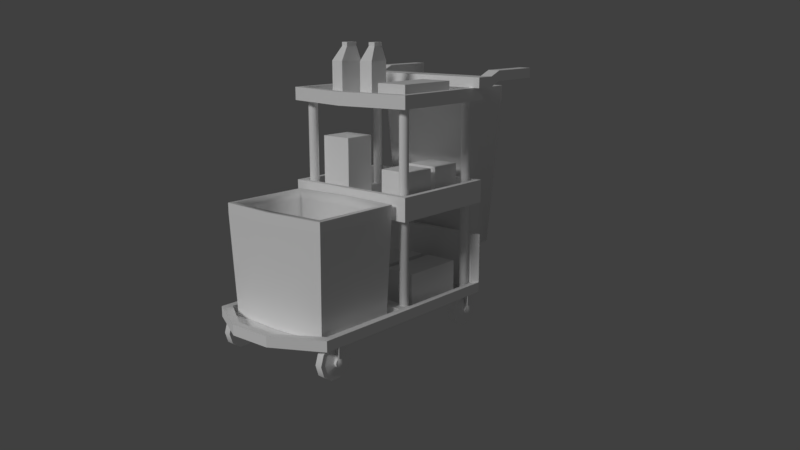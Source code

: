 # Source: cleaning_cart.blend  (saved by Blender 2.79.0; exported with 4.5.12 LTS)
import bpy
from mathutils import Matrix  # noqa: F401  (used for matrix-valued properties, if any)

bpy.ops.wm.read_factory_settings(use_empty=True)
scene = bpy.context.scene
scene.name = 'Scene'

# ---- collections
col_collection_1 = bpy.data.collections.new('Collection 1'); scene.collection.children.link(col_collection_1)

# ---- materials (node trees are filled in below, after node groups)
mat_cleaning_cart = bpy.data.materials.new('cleaning_cart')
mat_cleaning_cart.alpha_threshold = 0.0
mat_cleaning_cart.use_transparent_shadow = False
mat_cleaning_cart.diffuse_color = (1.0, 1.0, 1.0, 1.0)
mat_cleaning_cart.roughness = 0.5
mat_cleaning_cart.specular_intensity = 0.0
mat_cleaning_cart_leg = bpy.data.materials.new('cleaning_cart_leg')
mat_cleaning_cart_leg.alpha_threshold = 0.0
mat_cleaning_cart_leg.use_transparent_shadow = False
mat_cleaning_cart_leg.diffuse_color = (1.0, 1.0, 1.0, 1.0)
mat_cleaning_cart_leg.roughness = 0.5
mat_cleaning_cart_leg.specular_intensity = 0.0

# ---- material node trees

# ---- world
world_world = bpy.data.worlds.new('World'); scene.world = world_world
world_world.color = (0.05088, 0.05088, 0.05088)
world_world.use_sun_shadow = False
world_world.sun_shadow_jitter_overblur = 0.0
world_world.cycles.sampling_method = 'MANUAL'

# ---- cameras
cam_camera = bpy.data.cameras.new('Camera')
cam_camera.clip_end = 100.0
cam_camera.lens = 35.0
cam_camera.sensor_width = 32.0
cam_camera.sensor_height = 18.0
cam_camera.ortho_scale = 7.314
cam_camera.dof.focus_distance = 0.0
cam_camera.dof.aperture_fstop = 128.0

# ---- lights
light_hemi = bpy.data.lights.new('Hemi', 'SUN')
light_hemi.transmission_factor = 0.0
light_hemi.angle = 0.1993
light_hemi.energy = 1.0
light_hemi.shadow_buffer_clip_start = 0.5
light_hemi.shadow_soft_size = 0.1
light_hemi.shadow_cascade_max_distance = 1000.0

# ---- meshes
me_wet_floor = bpy.data.meshes.new('wet_floor')
me_wet_floor.from_pydata([(0.0, 0.192, 0.54), (-0.1768, -0.192, 0.09), (-0.1768, 0.192, 0.09), (0.0, -0.192, 0.54), (-0.178, -0.192, -3.725e-09), (-0.178, 0.192, -3.725e-09), (-0.208, -0.192, 0.0), (-0.1513, 0.192, 0.081), (-0.208, 0.192, 0.0), (-0.1513, -0.192, 0.081), (0.0, -0.192, 0.6), (0.0, 0.192, 0.6), (-0.02269, -0.192, 0.4712), (-0.02652, -0.192, 0.5235), (-0.02652, 0.192, 0.5235), (-0.02269, 0.192, 0.4712)], [], [(12, 15, 0, 3), (11, 0, 15, 14), (4, 5, 7, 9), (13, 10, 11, 14), (13, 12, 3, 10), (6, 1, 2, 8), (8, 5, 4, 6), (6, 4, 9, 1), (2, 7, 5, 8), (14, 15, 7, 2), (1, 9, 12, 13), (1, 13, 14, 2), (9, 7, 15, 12)])
_uv = me_wet_floor.uv_layers.new(name='UVMap')
_uv.uv.foreach_set('vector', [0.1562, 0.0, 0.3438, 0.0, 0.3438, 0.5, 0.1562, 0.5, 0.0, 0.0, 0.25, 0.0, 0.25, 0.5, 0.0, 0.5, 0.2344, 0.0, 0.4844, 0.0, 0.4844, 0.5, 0.2344, 0.5, 0.125, 0.5, 0.125, 0.0, 0.375, 0.0, 0.375, 0.5, 0.0, 0.0, 0.125, 0.0, 0.125, 0.5, 0.0, 0.5, 0.125, 0.5, 0.125, 0.0, 0.375, 0.0, 0.375, 0.5, 0.5, 0.0, 0.5, 0.03125, 0.0, 0.03125, 3.953e-05, 4.087e-05, 0.0, 0.0, 0.1562, 0.0, 0.1562, 0.5, 0.0, 0.5, 0.1562, 0.5, 0.0, 0.5, 0.0, 0.0, 0.1562, 0.0, 0.04688, 1.0, 0.09375, 1.0, 0.09375, 0.5, 0.04688, 0.5, 0.04688, 0.5, 0.09375, 0.5, 0.09375, 1.0, 0.04688, 1.0, 0.375, 0.5, 0.375, 1.0, 0.125, 1.0, 0.125, 0.5, 0.03125, 0.5, 0.1719, 0.5, 0.1719, 1.0, 0.03125, 1.0])
me_wet_floor.materials.append(mat_cleaning_cart)
me_wet_floor.use_remesh_preserve_volume = False
me_wet_floor.use_remesh_preserve_attributes = False
me_wet_floor.use_mirror_vertex_groups = False
me_wet_floor.update()
me_cleaning_cart_mesh = bpy.data.meshes.new('cleaning_cart_mesh')
me_cleaning_cart_mesh.from_pydata([(-0.4295, -0.2753, 0.0621), (0.4295, -0.2753, 0.0621), (-0.4295, 0.2753, 0.0621), (0.4295, 0.2753, 0.0621), (0.0, -0.2753, 0.0621), (0.0, 0.2753, 0.0621), (0.02323, -0.2521, 0.0621), (0.4063, -0.2521, 0.0621), (0.4063, 0.2521, 0.0621), (0.02323, 0.2521, 0.0621), (-0.4013, 0.247, 0.0621), (-0.4013, -0.247, 0.0621), (-0.02827, 0.247, 0.0621), (-0.02827, -0.247, 0.0621), (-0.5013, 0.08687, 0.0621), (-0.5013, -0.08687, 0.0621), (0.4063, -0.08687, 0.0621), (0.4063, 0.08687, 0.0621), (0.0, -0.08687, 0.0621), (0.0, 0.08687, 0.0621), (0.4295, -0.08687, 0.0621), (0.4295, 0.08687, 0.0621), (0.02323, -0.08687, 0.0621), (0.02323, 0.08687, 0.0621), (-0.5295, 0.08687, 0.0621), (-0.5295, -0.08687, 0.0621), (-0.02827, -0.08687, 0.0621), (-0.02827, 0.08687, 0.0621), (-0.5013, -0.08687, 0.0721), (-0.4013, -0.247, 0.0721), (0.02323, -0.2521, 0.0721), (0.4063, -0.2521, 0.0721), (0.4063, 0.08687, 0.0721), (0.4063, 0.2521, 0.0721), (-0.02827, 0.247, 0.0721), (-0.4013, 0.247, 0.0721), (-0.02827, -0.247, 0.0721), (0.02323, 0.2521, 0.0721), (0.4305, -0.2755, 0.4321), (0.0, 0.2753, 0.0721), (0.0, -0.2753, 0.0721), (0.4295, -0.2753, 0.0721), (0.4295, 0.08687, 0.0721), (0.4295, 0.2753, 0.0721), (0.02323, 0.08687, 0.0721), (-0.5295, -0.08687, 0.0721), (-0.4295, -0.2753, 0.0721), (-0.4295, 0.2753, 0.0721), (-0.02827, 0.08687, 0.0721), (-0.5013, 0.08687, 0.0721), (0.4063, -0.08687, 0.0721), (-0.03055, -0.2755, 0.4321), (0.4295, -0.08687, 0.0721), (0.02323, -0.08687, 0.0721), (-0.5295, 0.08687, 0.0721), (-0.02827, -0.08687, 0.0721), (-0.5013, -0.08687, 0.1021), (-0.4013, -0.247, 0.1021), (0.02323, -0.2521, 0.1021), (0.4063, -0.2521, 0.1021), (0.4063, 0.08687, 0.1021), (0.4063, 0.2521, 0.1021), (-0.02827, 0.247, 0.1021), (-0.4013, 0.247, 0.1021), (-0.02827, -0.247, 0.1021), (0.02323, 0.2521, 0.1021), (0.0, 0.08687, 0.1021), (0.0, 0.2753, 0.1021), (0.0, -0.2753, 0.1021), (0.4295, -0.2753, 0.1021), (0.4295, 0.08687, 0.1021), (0.4295, 0.2753, 0.1021), (0.02323, 0.08687, 0.1021), (-0.5295, -0.08687, 0.1021), (-0.4295, -0.2753, 0.1021), (-0.4295, 0.2753, 0.1021), (-0.02827, 0.08687, 0.1021), (-0.5013, 0.08687, 0.1021), (0.4063, -0.08687, 0.1021), (0.0, -0.08687, 0.1021), (0.4295, -0.08687, 0.1021), (0.02323, -0.08687, 0.1021), (-0.5295, 0.08687, 0.1021), (-0.02827, -0.08687, 0.1021), (-0.03055, 0.2755, 0.4321), (0.4305, 0.2755, 0.4321), (-0.00892, 0.2538, 0.4521), (-0.00892, -0.2538, 0.4521), (0.4089, -0.2538, 0.4521), (0.4089, 0.2538, 0.4521), (-0.03055, 0.2755, 0.4521), (-0.03055, -0.2755, 0.4521), (0.4305, -0.2755, 0.4521), (0.4305, 0.2755, 0.4521), (-0.03055, 0.2755, 0.5221), (-0.03055, -0.2755, 0.5221), (0.4305, -0.2755, 0.5221), (0.4305, 0.2755, 0.5221), (-0.00892, 0.2538, 0.5221), (-0.00892, -0.2538, 0.5221), (0.4089, -0.2538, 0.5221), (0.4089, 0.2538, 0.5221), (0.4305, -0.2755, 0.8321), (-0.03055, -0.2755, 0.8321), (-0.03055, 0.2755, 0.8321), (0.4305, 0.2755, 0.8321), (-0.00892, 0.2538, 0.8521), (-0.00892, -0.2538, 0.8521), (0.4089, -0.2538, 0.8521), (0.4089, 0.2538, 0.8521), (-0.03055, 0.2755, 0.8521), (-0.03055, -0.2755, 0.8521), (0.4305, -0.2755, 0.8521), (0.4305, 0.2755, 0.8521), (-0.03055, 0.2755, 0.8821), (-0.03055, -0.2755, 0.8821), (0.4305, -0.2755, 0.8821), (0.4305, 0.2755, 0.8821), (-0.00892, 0.2538, 0.8821), (-0.00892, -0.2538, 0.8821), (0.4089, -0.2538, 0.8821), (0.4089, 0.2538, 0.8821), (0.3897, 0.2504, 0.8425), (0.3897, 0.2504, 0.07062), (0.4003, 0.247, 0.07062), (0.4003, 0.247, 0.8425), (0.4068, 0.238, 0.07062), (0.4068, 0.238, 0.8425), (0.4068, 0.2269, 0.07062), (0.4068, 0.2269, 0.8425), (0.4003, 0.2179, 0.07062), (0.4003, 0.2179, 0.8425), (0.3897, 0.2144, 0.07062), (0.3897, 0.2144, 0.8425), (0.3791, 0.2179, 0.07062), (0.3791, 0.2179, 0.8425), (0.3726, 0.2269, 0.07062), (0.3726, 0.2269, 0.8425), (0.3726, 0.238, 0.07062), (0.3726, 0.238, 0.8425), (0.3791, 0.247, 0.07062), (0.3791, 0.247, 0.8425), (0.3897, -0.2096, 0.8425), (0.3897, -0.2096, 0.07062), (0.01972, -0.2096, 0.07062), (0.01972, -0.2096, 0.8425), (0.0303, -0.213, 0.07062), (0.0303, -0.213, 0.8425), (0.03684, -0.222, 0.07062), (0.03684, -0.222, 0.8425), (0.03684, -0.2331, 0.07062), (0.03684, -0.2331, 0.8425), (0.0303, -0.2421, 0.07062), (0.0303, -0.2421, 0.8425), (0.01972, -0.2456, 0.07062), (0.01972, -0.2456, 0.8425), (0.009142, -0.2421, 0.07062), (0.009142, -0.2421, 0.8425), (0.002603, -0.2331, 0.07062), (0.002603, -0.2331, 0.8425), (0.002603, -0.222, 0.07062), (0.002603, -0.222, 0.8425), (0.009142, -0.213, 0.07062), (0.009142, -0.213, 0.8425), (0.4003, -0.213, 0.07062), (0.4003, -0.213, 0.8425), (0.4068, -0.222, 0.07062), (0.4068, -0.222, 0.8425), (0.4068, -0.2331, 0.07062), (0.4068, -0.2331, 0.8425), (0.4003, -0.2421, 0.07062), (0.4003, -0.2421, 0.8425), (0.3897, -0.2456, 0.07062), (0.3897, -0.2456, 0.8425), (0.3791, -0.2421, 0.07062), (0.3791, -0.2421, 0.8425), (0.3726, -0.2331, 0.07062), (0.3726, -0.2331, 0.8425), (0.3726, -0.222, 0.07062), (0.3726, -0.222, 0.8425), (0.3791, -0.213, 0.07062), (0.3791, -0.213, 0.8425), (-0.399, -0.22, 0.07354), (-0.06591, -0.22, 0.07354), (-0.399, 0.22, 0.07354), (-0.06591, 0.22, 0.07354), (-0.3796, 0.1995, 0.1135), (-0.3796, -0.1995, 0.1135), (-0.08528, -0.1995, 0.1135), (-0.08528, 0.1995, 0.1135), (-0.399, 0.22, 0.1135), (-0.399, -0.22, 0.1135), (-0.06591, -0.22, 0.1135), (-0.06591, 0.22, 0.1135), (-0.4099, 0.2344, 0.4584), (-0.4099, -0.2344, 0.4584), (-0.05502, -0.2344, 0.4584), (-0.05502, 0.2344, 0.4584), (-0.3893, 0.2126, 0.4584), (-0.3893, -0.2126, 0.4584), (-0.07566, -0.2126, 0.4584), (-0.07566, 0.2126, 0.4584), (-0.4099, 0.2344, 0.4964), (-0.4099, -0.2344, 0.4964), (-0.05502, -0.2344, 0.4964), (-0.05502, 0.2344, 0.4964), (-0.3893, 0.2126, 0.4964), (-0.3893, -0.2126, 0.4964), (-0.07566, -0.2126, 0.4964), (-0.07566, 0.2126, 0.4964), (-0.413, 0.0, 0.07354), (-0.05188, 0.0, 0.07354), (-0.413, 0.0, 0.1135), (-0.05188, 0.0, 0.1135), (-0.392, 0.0, 0.1135), (-0.07288, 0.0, 0.1135), (-0.4248, 0.0, 0.4584), (-0.04008, 0.0, 0.4584), (-0.4025, 0.0, 0.4584), (-0.06245, 0.0, 0.4584), (-0.4248, 0.0, 0.4964), (-0.04008, 0.0, 0.4964), (-0.4025, 0.0, 0.4964), (-0.06245, 0.0, 0.4964), (0.01972, 0.2516, 0.07062), (0.01972, 0.2516, 0.8425), (0.0303, 0.248, 0.07062), (0.0303, 0.248, 0.8425), (0.03684, 0.2384, 0.07062), (0.03684, 0.2384, 0.8425), (0.03684, 0.2265, 0.07062), (0.03684, 0.2265, 0.8425), (0.0303, 0.2169, 0.07062), (0.0303, 0.2169, 0.8425), (0.01972, 0.2132, 0.07062), (0.01972, 0.2132, 0.8425), (0.009142, 0.2169, 0.07062), (0.009142, 0.2169, 0.8425), (0.002603, 0.2265, 0.07062), (0.002603, 0.2265, 0.8425), (0.002603, 0.2384, 0.07062), (0.002603, 0.2384, 0.8425), (0.009142, 0.248, 0.07062), (0.009142, 0.248, 0.8425), (0.37, -0.3, 0.8821), (0.45, -0.3, 0.8821), (0.37, 0.3, 0.8821), (0.45, 0.3, 0.8821), (0.37, 0.3, 0.9221), (0.37, -0.3, 0.9221), (0.45, -0.3, 0.9221), (0.45, 0.3, 0.9221), (0.37, 0.25, 0.8821), (0.37, -0.25, 0.8821), (0.45, -0.25, 0.8821), (0.45, 0.25, 0.8821), (0.37, 0.25, 0.9221), (0.37, -0.25, 0.9221), (0.45, -0.25, 0.9221), (0.45, 0.25, 0.9221), (0.432, -0.216, 0.8721), (0.648, -0.216, 0.8721), (0.432, 0.216, 0.8721), (0.648, 0.216, 0.8721), (0.4555, 0.1925, 0.8721), (0.4555, -0.1925, 0.8721), (0.6245, -0.1925, 0.8721), (0.6245, 0.1925, 0.8721), (0.5932, 0.1213, 0.2348), (0.5932, -0.1213, 0.2348), (0.4868, -0.1213, 0.2348), (0.4868, 0.1213, 0.2348), (0.432, 0.216, 0.8221), (0.432, -0.216, 0.8221), (0.648, -0.216, 0.8221), (0.648, 0.216, 0.8221), (0.4724, 0.154, 0.2078), (0.4724, -0.154, 0.2078), (0.6076, -0.154, 0.2078), (0.6076, 0.154, 0.2078), (0.4536, 0.1728, 0.2221), (0.4536, -0.1728, 0.2221), (0.6264, -0.1728, 0.2221), (0.6264, 0.1728, 0.2221), (-0.3297, -0.2265, 0.03498), (-0.3566, -0.2635, 0.01541), (-0.3202, -0.2265, 0.00569), (-0.3535, -0.2635, 0.00569), (-0.3297, -0.2265, -0.0236), (-0.3566, -0.2635, -0.004032), (-0.3546, -0.2265, -0.04171), (-0.3649, -0.2635, -0.01004), (-0.3854, -0.2265, -0.04171), (-0.3751, -0.2635, -0.01004), (-0.4103, -0.2265, -0.0236), (-0.3834, -0.2635, -0.004032), (-0.4198, -0.2265, 0.00569), (-0.3865, -0.2635, 0.00569), (-0.4103, -0.2265, 0.03498), (-0.3834, -0.2635, 0.01541), (-0.3854, -0.2265, 0.05309), (-0.3751, -0.2635, 0.02142), (-0.3546, -0.2265, 0.05309), (-0.3649, -0.2635, 0.02142), (-0.3154, -0.2265, 0.04537), (-0.3025, -0.2265, 0.00569), (-0.3025, -0.2535, 0.00569), (-0.3154, -0.2535, 0.04537), (-0.3154, -0.2265, -0.03399), (-0.3154, -0.2535, -0.03399), (-0.3491, -0.2265, -0.05851), (-0.3491, -0.2535, -0.05851), (-0.3909, -0.2265, -0.05851), (-0.3909, -0.2535, -0.05851), (-0.4246, -0.2265, -0.03399), (-0.4246, -0.2535, -0.03399), (-0.4375, -0.2265, 0.00569), (-0.4375, -0.2535, 0.00569), (-0.4246, -0.2265, 0.04537), (-0.4246, -0.2535, 0.04537), (-0.3909, -0.2265, 0.06989), (-0.3909, -0.2535, 0.06989), (-0.3491, -0.2265, 0.06989), (-0.3491, -0.2535, 0.06989), (-0.3202, -0.2535, 0.00569), (-0.3297, -0.2535, 0.03498), (-0.3297, -0.2535, -0.0236), (-0.3546, -0.2535, -0.04171), (-0.3854, -0.2535, -0.04171), (-0.4103, -0.2535, -0.0236), (-0.4198, -0.2535, 0.00569), (-0.4103, -0.2535, 0.03498), (-0.3854, -0.2535, 0.05309), (-0.3546, -0.2535, 0.05309), (-0.3535, -0.2735, 0.00569), (-0.3566, -0.2735, 0.01541), (-0.3566, -0.2735, -0.004032), (-0.3649, -0.2735, -0.01004), (-0.3751, -0.2735, -0.01004), (-0.3834, -0.2735, -0.004032), (-0.3865, -0.2735, 0.00569), (-0.3834, -0.2735, 0.01541), (-0.3751, -0.2735, 0.02142), (-0.3649, -0.2735, 0.02142), (-0.3649, -0.2635, 0.07142), (-0.3751, -0.2635, 0.07142), (-0.3649, -0.2735, 0.07142), (-0.3751, -0.2735, 0.07142), (0.4003, -0.2265, 0.03498), (0.3734, -0.2635, 0.01541), (0.4098, -0.2265, 0.00569), (0.3765, -0.2635, 0.00569), (0.4003, -0.2265, -0.0236), (0.3734, -0.2635, -0.004032), (0.3754, -0.2265, -0.04171), (0.3651, -0.2635, -0.01004), (0.3446, -0.2265, -0.04171), (0.3549, -0.2635, -0.01004), (0.3197, -0.2265, -0.0236), (0.3466, -0.2635, -0.004032), (0.3102, -0.2265, 0.00569), (0.3435, -0.2635, 0.00569), (0.3197, -0.2265, 0.03498), (0.3466, -0.2635, 0.01541), (0.3446, -0.2265, 0.05309), (0.3549, -0.2635, 0.02142), (0.3754, -0.2265, 0.05309), (0.3651, -0.2635, 0.02142), (0.4146, -0.2265, 0.04537), (0.4275, -0.2265, 0.00569), (0.4275, -0.2535, 0.00569), (0.4146, -0.2535, 0.04537), (0.4146, -0.2265, -0.03399), (0.4146, -0.2535, -0.03399), (0.3809, -0.2265, -0.05851), (0.3809, -0.2535, -0.05851), (0.3391, -0.2265, -0.05851), (0.3391, -0.2535, -0.05851), (0.3054, -0.2265, -0.03399), (0.3054, -0.2535, -0.03399), (0.2925, -0.2265, 0.00569), (0.2925, -0.2535, 0.00569), (0.3054, -0.2265, 0.04537), (0.3054, -0.2535, 0.04537), (0.3391, -0.2265, 0.06989), (0.3391, -0.2535, 0.06989), (0.3809, -0.2265, 0.06989), (0.3809, -0.2535, 0.06989), (0.4098, -0.2535, 0.00569), (0.4003, -0.2535, 0.03498), (0.4003, -0.2535, -0.0236), (0.3754, -0.2535, -0.04171), (0.3446, -0.2535, -0.04171), (0.3197, -0.2535, -0.0236), (0.3102, -0.2535, 0.00569), (0.3197, -0.2535, 0.03498), (0.3446, -0.2535, 0.05309), (0.3754, -0.2535, 0.05309), (0.3765, -0.2735, 0.00569), (0.3734, -0.2735, 0.01541), (0.3734, -0.2735, -0.004032), (0.3651, -0.2735, -0.01004), (0.3549, -0.2735, -0.01004), (0.3466, -0.2735, -0.004032), (0.3435, -0.2735, 0.00569), (0.3466, -0.2735, 0.01541), (0.3549, -0.2735, 0.02142), (0.3651, -0.2735, 0.02142), (0.3651, -0.2635, 0.07142), (0.3549, -0.2635, 0.07142), (0.3651, -0.2735, 0.07142), (0.3549, -0.2735, 0.07142), (0.3651, 0.2721, 0.07142), (0.3549, 0.2721, 0.07142), (0.3651, 0.2621, 0.07142), (0.3549, 0.2621, 0.07142), (0.3549, 0.2721, 0.02142), (0.3651, 0.2721, 0.02142), (0.3734, 0.2721, 0.01541), (0.3765, 0.2721, 0.00569), (0.3734, 0.2721, -0.004032), (0.3651, 0.2721, -0.01004), (0.3549, 0.2721, -0.01004), (0.3466, 0.2721, -0.004032), (0.3466, 0.2721, 0.01541), (0.3435, 0.2721, 0.00569), (0.3446, 0.2521, 0.05309), (0.3754, 0.2521, 0.05309), (0.4003, 0.2521, 0.03498), (0.4098, 0.2521, 0.00569), (0.4003, 0.2521, -0.0236), (0.3754, 0.2521, -0.04171), (0.3446, 0.2521, -0.04171), (0.3197, 0.2521, -0.0236), (0.3197, 0.2521, 0.03498), (0.3102, 0.2521, 0.00569), (0.3391, 0.2521, 0.06989), (0.3391, 0.2251, 0.06989), (0.3809, 0.2521, 0.06989), (0.3809, 0.2251, 0.06989), (0.4146, 0.2521, 0.04537), (0.4146, 0.2251, 0.04537), (0.4275, 0.2521, 0.00569), (0.4275, 0.2251, 0.00569), (0.4146, 0.2521, -0.03399), (0.4146, 0.2251, -0.03399), (0.3809, 0.2521, -0.05851), (0.3809, 0.2251, -0.05851), (0.3391, 0.2521, -0.05851), (0.3391, 0.2251, -0.05851), (0.3054, 0.2521, -0.03399), (0.3054, 0.2251, -0.03399), (0.3054, 0.2521, 0.04537), (0.2925, 0.2521, 0.00569), (0.2925, 0.2251, 0.00569), (0.3054, 0.2251, 0.04537), (0.3549, 0.2621, 0.02142), (0.3446, 0.2251, 0.05309), (0.3651, 0.2621, 0.02142), (0.3754, 0.2251, 0.05309), (0.3734, 0.2621, 0.01541), (0.4003, 0.2251, 0.03498), (0.3765, 0.2621, 0.00569), (0.4098, 0.2251, 0.00569), (0.3734, 0.2621, -0.004032), (0.4003, 0.2251, -0.0236), (0.3651, 0.2621, -0.01004), (0.3754, 0.2251, -0.04171), (0.3549, 0.2621, -0.01004), (0.3446, 0.2251, -0.04171), (0.3466, 0.2621, -0.004032), (0.3197, 0.2251, -0.0236), (0.3435, 0.2621, 0.00569), (0.3102, 0.2251, 0.00569), (0.3466, 0.2621, 0.01541), (0.3197, 0.2251, 0.03498), (-0.3649, 0.2738, 0.07142), (-0.3751, 0.2738, 0.07142), (-0.3649, 0.2638, 0.07142), (-0.3751, 0.2638, 0.07142), (-0.3751, 0.2738, 0.02142), (-0.3649, 0.2738, 0.02142), (-0.3566, 0.2738, 0.01541), (-0.3535, 0.2738, 0.00569), (-0.3566, 0.2738, -0.004032), (-0.3649, 0.2738, -0.01004), (-0.3751, 0.2738, -0.01004), (-0.3834, 0.2738, -0.004032), (-0.3834, 0.2738, 0.01541), (-0.3865, 0.2738, 0.00569), (-0.3854, 0.2538, 0.05309), (-0.3546, 0.2538, 0.05309), (-0.3297, 0.2538, 0.03498), (-0.3202, 0.2538, 0.00569), (-0.3297, 0.2538, -0.0236), (-0.3546, 0.2538, -0.04171), (-0.3854, 0.2538, -0.04171), (-0.4103, 0.2538, -0.0236), (-0.4103, 0.2538, 0.03498), (-0.4198, 0.2538, 0.00569), (-0.3909, 0.2538, 0.06989), (-0.3909, 0.2268, 0.06989), (-0.3491, 0.2538, 0.06989), (-0.3491, 0.2268, 0.06989), (-0.3154, 0.2538, 0.04537), (-0.3154, 0.2268, 0.04537), (-0.3025, 0.2538, 0.00569), (-0.3025, 0.2268, 0.00569), (-0.3154, 0.2538, -0.03399), (-0.3154, 0.2268, -0.03399), (-0.3491, 0.2538, -0.05851), (-0.3491, 0.2268, -0.05851), (-0.3909, 0.2538, -0.05851), (-0.3909, 0.2268, -0.05851), (-0.4246, 0.2538, -0.03399), (-0.4246, 0.2268, -0.03399), (-0.4246, 0.2538, 0.04537), (-0.4375, 0.2538, 0.00569), (-0.4375, 0.2268, 0.00569), (-0.4246, 0.2268, 0.04537), (-0.3751, 0.2638, 0.02142), (-0.3854, 0.2268, 0.05309), (-0.3649, 0.2638, 0.02142), (-0.3546, 0.2268, 0.05309), (-0.3566, 0.2638, 0.01541), (-0.3297, 0.2268, 0.03498), (-0.3535, 0.2638, 0.00569), (-0.3202, 0.2268, 0.00569), (-0.3566, 0.2638, -0.004032), (-0.3297, 0.2268, -0.0236), (-0.3649, 0.2638, -0.01004), (-0.3546, 0.2268, -0.04171), (-0.3751, 0.2638, -0.01004), (-0.3854, 0.2268, -0.04171), (-0.3834, 0.2638, -0.004032), (-0.4103, 0.2268, -0.0236), (-0.3865, 0.2638, 0.00569), (-0.4198, 0.2268, 0.00569), (-0.3834, 0.2638, 0.01541), (-0.4103, 0.2268, 0.03498), (0.5, 0.25, 0.9021), (0.5, 0.3, 0.9021), (0.5, 0.25, 0.9421), (0.5, 0.3, 0.9421), (0.5, -0.3, 0.9421), (0.5, -0.3, 0.9021), (0.5, -0.25, 0.9021), (0.5, -0.25, 0.9421), (0.72, 0.25, 0.9021), (0.72, 0.3, 0.9021), (0.72, 0.25, 0.9421), (0.72, 0.3, 0.9421), (0.72, -0.3, 0.9421), (0.72, -0.3, 0.9021), (0.72, -0.25, 0.9021), (0.72, -0.25, 0.9421), (0.73, 0.2625, 0.9121), (0.73, 0.2875, 0.9121), (0.73, 0.2625, 0.9321), (0.73, 0.2875, 0.9321), (0.73, -0.2875, 0.9321), (0.73, -0.2875, 0.9121), (0.73, -0.2625, 0.9121), (0.73, -0.2625, 0.9321), (-0.0768, 0.0, 0.8321), (0.4305, 0.0, 0.8321), (-0.0768, 0.0, 0.8521), (0.4305, 0.0, 0.8521), (-0.05517, 0.0, 0.8521), (0.4089, 0.0, 0.8521), (-0.0768, 0.0, 0.8821), (0.4305, 0.0, 0.8821), (-0.05517, 0.0, 0.8821), (0.4089, 0.0, 0.8821), (0.05151, -0.2219, 0.4637), (0.05151, -0.2219, 0.5933), (0.05151, -0.09229, 0.4637), (0.05151, -0.09229, 0.5933), (0.1811, -0.2219, 0.4637), (0.1811, -0.2219, 0.5933), (0.1811, -0.09229, 0.4637), (0.1811, -0.09229, 0.5933), (0.218, -0.08368, 0.4639), (0.218, -0.2133, 0.4639), (0.2184, -0.08368, 0.5935), (0.2184, -0.2133, 0.5935), (0.3476, -0.08368, 0.4635), (0.3476, -0.2133, 0.4635), (0.348, -0.08368, 0.5931), (0.348, -0.2133, 0.5931), (0.05151, 0.07811, 0.4637), (0.05151, 0.07811, 0.6933), (0.05151, 0.2077, 0.4637), (0.05151, 0.2077, 0.6933), (0.1811, 0.07811, 0.4637), (0.1811, 0.07811, 0.6933), (0.1811, 0.2077, 0.4637), (0.1811, 0.2077, 0.6933), (0.4063, 0.08687, 0.3021), (0.4063, 0.2521, 0.3021), (0.4295, 0.08687, 0.3021), (0.4295, 0.2753, 0.3021), (0.4295, -0.2753, 0.3021), (0.4063, -0.2521, 0.3021), (0.4063, -0.08687, 0.3021), (0.4295, -0.08687, 0.3021), (0.07184, -0.2219, 0.07613), (0.07184, -0.2219, 0.2057), (0.07184, -0.09229, 0.07613), (0.07184, -0.09229, 0.2057), (0.331, -0.2219, 0.07613), (0.331, -0.2219, 0.2057), (0.331, -0.09229, 0.07613), (0.331, -0.09229, 0.2057), (0.07184, -0.06271, 0.07613), (0.07184, -0.06271, 0.2057), (0.07184, 0.06689, 0.07613), (0.07184, 0.06689, 0.2057), (0.331, -0.06271, 0.07613), (0.331, -0.06271, 0.2057), (0.331, 0.06689, 0.07613), (0.331, 0.06689, 0.2057), (0.02603, -0.09919, 0.8546), (0.02603, -0.2272, 0.8546), (0.282, -0.09919, 0.8546), (0.282, -0.2272, 0.8546), (0.282, -0.09919, 0.8721), (0.02603, -0.09919, 0.8721), (0.02603, -0.2272, 0.8721), (0.282, -0.2272, 0.8721), (0.282, -0.09919, 0.8921), (0.02603, -0.09919, 0.8921), (0.02603, -0.2272, 0.8921), (0.282, -0.2272, 0.8921), (0.282, -0.09919, 0.9121), (0.02603, -0.09919, 0.9121), (0.02603, -0.2272, 0.9121), (0.282, -0.2272, 0.9121), (0.06447, 0.117, 0.8517), (0.06447, 0.117, 0.9813), (0.06447, 0.1688, 0.8517), (0.06447, 0.1688, 0.9813), (0.1682, 0.117, 0.8517), (0.1682, 0.117, 0.9813), (0.1682, 0.1688, 0.8517), (0.1682, 0.1688, 0.9813), (0.106, 0.1299, 1.035), (0.106, 0.1559, 1.035), (0.1578, 0.1559, 1.035), (0.1578, 0.1299, 1.035), (0.106, 0.1299, 1.05), (0.106, 0.1559, 1.05), (0.1578, 0.1559, 1.05), (0.1578, 0.1299, 1.05), (0.1093, 0.00703, 0.8517), (0.1093, 0.00703, 0.9813), (0.1003, 0.05808, 0.8517), (0.1003, 0.05808, 0.9813), (0.2114, 0.02503, 0.8517), (0.2114, 0.02503, 0.9813), (0.2024, 0.07609, 0.8517), (0.2024, 0.07609, 0.9813), (0.1479, 0.027, 1.035), (0.1434, 0.05252, 1.035), (0.1945, 0.06153, 1.035), (0.199, 0.036, 1.035), (0.1479, 0.027, 1.05), (0.1434, 0.05252, 1.05), (0.1945, 0.06153, 1.05), (0.199, 0.036, 1.05)], [], [(23, 9, 8, 17), (14, 10, 12, 27), (7, 1, 4, 6), (16, 20, 1, 7), (9, 5, 3, 8), (23, 19, 5, 9), (14, 24, 2, 10), (10, 2, 5, 12), (13, 4, 0, 11), (26, 18, 4, 13), (12, 5, 19, 27), (27, 19, 18, 26), (11, 0, 25, 15), (15, 25, 24, 14), (6, 4, 18, 22), (22, 18, 19, 23), (8, 3, 21, 17), (17, 21, 20, 16), (11, 15, 26, 13), (15, 14, 27, 26), (6, 22, 16, 7), (22, 23, 17, 16), (44, 32, 33, 37), (49, 48, 34, 35), (53, 44, 72, 81), (46, 40, 68, 74), (33, 32, 60, 61), (28, 49, 77, 56), (43, 39, 67, 71), (30, 53, 81, 58), (39, 47, 75, 67), (31, 30, 58, 59), (49, 35, 63, 77), (42, 43, 71, 70), (52, 42, 70, 80), (45, 46, 74, 73), (29, 28, 56, 57), (40, 41, 69, 68), (41, 52, 80, 69), (48, 55, 83, 76), (29, 36, 55, 28), (28, 55, 48, 49), (30, 31, 50, 53), (53, 50, 32, 44), (21, 3, 43, 42), (25, 0, 46, 45), (1, 20, 52, 41), (3, 5, 39, 43), (2, 24, 54, 47), (5, 2, 47, 39), (20, 21, 42, 52), (24, 25, 45, 54), (0, 4, 40, 46), (4, 1, 41, 40), (59, 58, 68, 69), (71, 61, 599, 601), (65, 61, 71, 67), (72, 65, 67, 66), (77, 63, 75, 82), (63, 62, 67, 75), (64, 57, 74, 68), (83, 64, 68, 79), (62, 76, 66, 67), (76, 83, 79, 66), (57, 56, 73, 74), (56, 77, 82, 73), (58, 81, 79, 68), (81, 72, 66, 79), (61, 60, 598, 599), (60, 78, 604, 598), (44, 37, 65, 72), (50, 31, 59, 78), (35, 34, 62, 63), (34, 48, 76, 62), (47, 54, 82, 75), (32, 50, 78, 60), (36, 29, 57, 64), (54, 45, 73, 82), (37, 33, 61, 65), (55, 36, 64, 83), (51, 84, 85, 38), (87, 88, 89, 86), (38, 85, 93, 92), (84, 51, 91, 90), (85, 84, 90, 93), (51, 38, 92, 91), (88, 87, 99, 100), (90, 91, 95, 94), (86, 89, 101, 98), (92, 93, 97, 96), (99, 98, 94, 95), (100, 99, 95, 96), (101, 100, 96, 97), (98, 101, 97, 94), (93, 90, 94, 97), (91, 92, 96, 95), (89, 88, 100, 101), (87, 86, 98, 99), (564, 104, 105, 565), (568, 569, 109, 106), (565, 105, 113, 567), (564, 103, 111, 566), (105, 104, 110, 113), (103, 102, 112, 111), (108, 107, 119, 120), (566, 111, 115, 570), (106, 109, 121, 118), (567, 113, 117, 571), (572, 118, 114, 570), (120, 119, 115, 116), (573, 120, 116, 571), (118, 121, 117, 114), (113, 110, 114, 117), (111, 112, 116, 115), (569, 108, 120, 573), (568, 106, 118, 572), (172, 173, 175, 174), (144, 145, 147, 146), (154, 155, 157, 156), (140, 141, 122, 123), (174, 175, 177, 176), (138, 139, 141, 140), (150, 151, 153, 152), (136, 137, 139, 138), (176, 177, 179, 178), (134, 135, 137, 136), (148, 149, 151, 150), (132, 133, 135, 134), (178, 179, 181, 180), (130, 131, 133, 132), (146, 147, 149, 148), (128, 129, 131, 130), (123, 122, 125, 124), (126, 127, 129, 128), (152, 153, 155, 154), (180, 181, 142, 143), (124, 125, 127, 126), (170, 171, 173, 172), (156, 157, 159, 158), (168, 169, 171, 170), (158, 159, 161, 160), (143, 142, 165, 164), (166, 167, 169, 168), (160, 161, 163, 162), (162, 163, 145, 144), (164, 165, 167, 166), (210, 184, 185, 211), (214, 215, 189, 186), (185, 184, 190, 193), (182, 183, 192, 191), (211, 185, 193, 213), (210, 182, 191, 212), (213, 193, 197, 217), (214, 186, 198, 218), (215, 188, 200, 219), (191, 192, 196, 195), (195, 196, 204, 203), (197, 194, 202, 205), (200, 199, 207, 208), (198, 201, 209, 206), (186, 189, 201, 198), (212, 191, 195, 216), (188, 187, 199, 200), (193, 190, 194, 197), (222, 206, 202, 220), (208, 207, 203, 204), (223, 208, 204, 221), (206, 209, 205, 202), (219, 200, 208, 223), (218, 198, 206, 222), (217, 197, 205, 221), (216, 195, 203, 220), (194, 216, 220, 202), (196, 217, 221, 204), (199, 218, 222, 207), (201, 219, 223, 209), (209, 223, 221, 205), (207, 222, 220, 203), (190, 212, 216, 194), (189, 215, 219, 201), (187, 214, 218, 199), (192, 213, 217, 196), (184, 210, 212, 190), (183, 211, 213, 192), (187, 188, 215, 214), (182, 210, 211, 183), (224, 225, 227, 226), (226, 227, 229, 228), (228, 229, 231, 230), (230, 231, 233, 232), (232, 233, 235, 234), (234, 235, 237, 236), (236, 237, 239, 238), (238, 239, 241, 240), (240, 241, 243, 242), (242, 243, 225, 224), (252, 246, 247, 255), (256, 259, 251, 248), (258, 250, 544, 547), (253, 244, 249, 257), (247, 246, 248, 251), (244, 245, 250, 249), (246, 252, 256, 248), (252, 253, 257, 256), (250, 245, 545, 544), (254, 255, 259, 258), (249, 250, 258, 257), (257, 258, 259, 256), (244, 253, 254, 245), (253, 252, 255, 254), (264, 271, 268, 267), (265, 264, 262, 260), (266, 265, 260, 261), (267, 266, 261, 263), (264, 267, 263, 262), (270, 269, 268, 271), (273, 281, 282, 274), (275, 283, 280, 272), (272, 280, 281, 273), (274, 282, 283, 275), (263, 275, 272, 262), (260, 273, 274, 261), (261, 274, 275, 263), (262, 272, 273, 260), (277, 276, 279, 278), (277, 281, 280, 276), (278, 282, 281, 277), (279, 283, 282, 278), (276, 280, 283, 279), (266, 269, 270, 265), (267, 268, 269, 266), (265, 270, 271, 264), (304, 307, 306, 305), (305, 306, 309, 308), (308, 309, 311, 310), (310, 311, 313, 312), (312, 313, 315, 314), (314, 315, 317, 316), (316, 317, 319, 318), (318, 319, 321, 320), (295, 293, 338, 339), (320, 321, 323, 322), (322, 323, 307, 304), (284, 286, 288, 290, 292, 294, 296, 298, 300, 302), (286, 284, 304, 305), (325, 324, 306, 307), (288, 286, 305, 308), (324, 326, 309, 306), (290, 288, 308, 310), (326, 327, 311, 309), (292, 290, 310, 312), (327, 328, 313, 311), (294, 292, 312, 314), (328, 329, 315, 313), (296, 294, 314, 316), (329, 330, 317, 315), (298, 296, 316, 318), (330, 331, 319, 317), (300, 298, 318, 320), (331, 332, 321, 319), (302, 300, 320, 322), (332, 333, 323, 321), (284, 302, 322, 304), (333, 325, 307, 323), (285, 287, 324, 325), (287, 289, 326, 324), (289, 291, 327, 326), (291, 293, 328, 327), (293, 295, 329, 328), (295, 297, 330, 329), (297, 299, 331, 330), (299, 301, 332, 331), (301, 303, 333, 332), (303, 285, 325, 333), (334, 335, 343, 342, 341, 340, 339, 338, 337, 336), (289, 287, 334, 336), (301, 342, 347, 345), (297, 295, 339, 340), (291, 289, 336, 337), (285, 303, 343, 335), (299, 297, 340, 341), (293, 291, 337, 338), (287, 285, 335, 334), (301, 299, 341, 342), (344, 345, 347, 346), (303, 301, 345, 344), (342, 343, 346, 347), (343, 303, 344, 346), (368, 371, 370, 369), (369, 370, 373, 372), (372, 373, 375, 374), (374, 375, 377, 376), (376, 377, 379, 378), (378, 379, 381, 380), (380, 381, 383, 382), (382, 383, 385, 384), (359, 357, 402, 403), (384, 385, 387, 386), (386, 387, 371, 368), (348, 350, 352, 354, 356, 358, 360, 362, 364, 366), (350, 348, 368, 369), (389, 388, 370, 371), (352, 350, 369, 372), (388, 390, 373, 370), (354, 352, 372, 374), (390, 391, 375, 373), (356, 354, 374, 376), (391, 392, 377, 375), (358, 356, 376, 378), (392, 393, 379, 377), (360, 358, 378, 380), (393, 394, 381, 379), (362, 360, 380, 382), (394, 395, 383, 381), (364, 362, 382, 384), (395, 396, 385, 383), (366, 364, 384, 386), (396, 397, 387, 385), (348, 366, 386, 368), (397, 389, 371, 387), (349, 351, 388, 389), (351, 353, 390, 388), (353, 355, 391, 390), (355, 357, 392, 391), (357, 359, 393, 392), (359, 361, 394, 393), (361, 363, 395, 394), (363, 365, 396, 395), (365, 367, 397, 396), (367, 349, 389, 397), (398, 399, 407, 406, 405, 404, 403, 402, 401, 400), (353, 351, 398, 400), (365, 406, 411, 409), (361, 359, 403, 404), (355, 353, 400, 401), (349, 367, 407, 399), (363, 361, 404, 405), (357, 355, 401, 402), (351, 349, 399, 398), (365, 363, 405, 406), (408, 409, 411, 410), (367, 365, 409, 408), (406, 407, 410, 411), (407, 367, 408, 410), (416, 456, 415, 413), (417, 416, 413, 412), (456, 458, 414, 415), (415, 414, 412, 413), (458, 460, 418, 417), (472, 474, 424, 425), (466, 468, 422, 421), (460, 462, 419, 418), (474, 456, 416, 424), (468, 470, 423, 422), (462, 464, 420, 419), (458, 417, 412, 414), (470, 472, 425, 423), (425, 424, 416, 417, 418, 419, 420, 421, 422, 423), (456, 474, 434, 426), (458, 456, 426, 427), (460, 458, 427, 428), (462, 460, 428, 429), (464, 462, 429, 430), (466, 464, 430, 431), (468, 466, 431, 432), (470, 468, 432, 433), (472, 470, 433, 435), (474, 472, 435, 434), (426, 434, 452, 436), (475, 457, 437, 455), (427, 426, 436, 438), (457, 459, 439, 437), (428, 427, 438, 440), (459, 461, 441, 439), (429, 428, 440, 442), (461, 463, 443, 441), (430, 429, 442, 444), (463, 465, 445, 443), (431, 430, 444, 446), (465, 467, 447, 445), (432, 431, 446, 448), (467, 469, 449, 447), (433, 432, 448, 450), (469, 471, 451, 449), (435, 433, 450, 453), (471, 473, 454, 451), (434, 435, 453, 452), (473, 475, 455, 454), (475, 473, 471, 469, 467, 465, 463, 461, 459, 457), (437, 436, 452, 455), (439, 438, 436, 437), (464, 466, 421, 420), (441, 440, 438, 439), (443, 442, 440, 441), (445, 444, 442, 443), (447, 446, 444, 445), (449, 448, 446, 447), (451, 450, 448, 449), (454, 453, 450, 451), (455, 452, 453, 454), (480, 520, 479, 477), (481, 480, 477, 476), (520, 522, 478, 479), (479, 478, 476, 477), (522, 524, 482, 481), (536, 538, 488, 489), (530, 532, 486, 485), (524, 526, 483, 482), (538, 520, 480, 488), (532, 534, 487, 486), (526, 528, 484, 483), (522, 481, 476, 478), (534, 536, 489, 487), (489, 488, 480, 481, 482, 483, 484, 485, 486, 487), (520, 538, 498, 490), (522, 520, 490, 491), (524, 522, 491, 492), (526, 524, 492, 493), (528, 526, 493, 494), (530, 528, 494, 495), (532, 530, 495, 496), (534, 532, 496, 497), (536, 534, 497, 499), (538, 536, 499, 498), (490, 498, 516, 500), (539, 521, 501, 519), (491, 490, 500, 502), (521, 523, 503, 501), (492, 491, 502, 504), (523, 525, 505, 503), (493, 492, 504, 506), (525, 527, 507, 505), (494, 493, 506, 508), (527, 529, 509, 507), (495, 494, 508, 510), (529, 531, 511, 509), (496, 495, 510, 512), (531, 533, 513, 511), (497, 496, 512, 514), (533, 535, 515, 513), (499, 497, 514, 517), (535, 537, 518, 515), (498, 499, 517, 516), (537, 539, 519, 518), (539, 537, 535, 533, 531, 529, 527, 525, 523, 521), (501, 500, 516, 519), (503, 502, 500, 501), (528, 530, 485, 484), (505, 504, 502, 503), (507, 506, 504, 505), (509, 508, 506, 507), (511, 510, 508, 509), (513, 512, 510, 511), (515, 514, 512, 513), (518, 517, 514, 515), (519, 516, 517, 518), (541, 543, 551, 549), (545, 546, 554, 553), (245, 254, 546, 545), (259, 255, 540, 542), (247, 251, 543, 541), (251, 259, 542, 543), (255, 247, 541, 540), (254, 258, 547, 546), (553, 554, 562, 561), (554, 555, 563, 562), (540, 541, 549, 548), (542, 540, 548, 550), (547, 544, 552, 555), (544, 545, 553, 552), (543, 542, 550, 551), (546, 547, 555, 554), (556, 557, 559, 558), (561, 562, 563, 560), (549, 551, 559, 557), (548, 549, 557, 556), (550, 548, 556, 558), (555, 552, 560, 563), (552, 553, 561, 560), (551, 550, 558, 559), (107, 568, 572, 119), (109, 569, 573, 121), (121, 573, 571, 117), (119, 572, 570, 115), (112, 567, 571, 116), (110, 566, 570, 114), (104, 564, 566, 110), (102, 565, 567, 112), (107, 108, 569, 568), (103, 564, 565, 102), (574, 575, 577, 576), (576, 577, 581, 580), (580, 581, 579, 578), (578, 579, 575, 574), (598, 604, 605, 600), (581, 577, 575, 579), (582, 583, 585, 584), (584, 585, 589, 588), (588, 589, 587, 586), (599, 598, 600, 601), (584, 588, 586, 582), (589, 585, 583, 587), (590, 591, 593, 592), (592, 593, 597, 596), (596, 597, 595, 594), (594, 595, 591, 590), (604, 603, 602, 605), (597, 593, 591, 595), (59, 69, 602, 603), (69, 80, 605, 602), (78, 59, 603, 604), (80, 70, 600, 605), (70, 71, 601, 600), (606, 607, 609, 608), (608, 609, 613, 612), (612, 613, 611, 610), (610, 611, 607, 606), (613, 609, 607, 611), (614, 615, 617, 616), (616, 617, 621, 620), (620, 621, 619, 618), (618, 619, 615, 614), (621, 617, 615, 619), (633, 630, 634, 637), (628, 629, 633, 632), (623, 625, 629, 628), (624, 622, 627, 626), (625, 624, 626, 629), (622, 623, 628, 627), (626, 627, 631, 630), (629, 626, 630, 633), (627, 628, 632, 631), (635, 636, 637, 634), (631, 632, 636, 635), (632, 633, 637, 636), (630, 631, 635, 634), (638, 639, 641, 640), (640, 641, 645, 644), (644, 645, 643, 642), (642, 643, 639, 638), (639, 643, 649, 646), (649, 648, 652, 653), (645, 641, 647, 648), (643, 645, 648, 649), (641, 639, 646, 647), (652, 651, 650, 653), (647, 646, 650, 651), (646, 649, 653, 650), (648, 647, 651, 652), (654, 655, 657, 656), (656, 657, 661, 660), (660, 661, 659, 658), (658, 659, 655, 654), (655, 659, 665, 662), (665, 664, 668, 669), (661, 657, 663, 664), (659, 661, 664, 665), (657, 655, 662, 663), (668, 667, 666, 669), (663, 662, 666, 667), (662, 665, 669, 666), (664, 663, 667, 668)])
me_cleaning_cart_mesh.polygons.foreach_set('use_smooth', [0, 0, 0, 0, 0, 0, 0, 0, 0, 0, 0, 0, 0, 0, 0, 0, 0, 0, 0, 0, 0, 0, 0, 0, 0, 0, 0, 0, 0, 0, 0, 0, 0, 0, 0, 0, 0, 0, 0, 0, 0, 0, 0, 0, 0, 0, 0, 0, 0, 0, 0, 0, 0, 0, 0, 0, 0, 0, 0, 0, 0, 0, 0, 0, 0, 0, 0, 0, 0, 0, 0, 0, 0, 0, 0, 0, 0, 0, 0, 0, 0, 0, 0, 0, 0, 0, 0, 0, 0, 0, 0, 0, 0, 0, 0, 0, 0, 0, 0, 0, 0, 0, 0, 0, 0, 0, 0, 0, 0, 0, 0, 0, 0, 0, 0, 0, 1, 1, 1, 1, 1, 1, 1, 1, 1, 1, 1, 1, 1, 1, 1, 1, 1, 1, 1, 1, 1, 1, 1, 1, 1, 1, 1, 1, 1, 1, 1, 1, 1, 1, 1, 1, 1, 1, 1, 1, 1, 1, 1, 1, 1, 1, 1, 1, 1, 1, 1, 1, 1, 1, 1, 1, 1, 1, 1, 1, 1, 1, 1, 1, 1, 1, 1, 1, 1, 1, 1, 1, 1, 1, 1, 1, 1, 1, 1, 1, 0, 0, 0, 0, 0, 0, 0, 0, 0, 0, 0, 0, 0, 0, 1, 1, 1, 1, 1, 1, 1, 1, 1, 1, 1, 1, 1, 1, 1, 1, 1, 1, 1, 1, 1, 1, 1, 1, 1, 1, 1, 1, 1, 1, 1, 1, 1, 1, 1, 1, 1, 1, 1, 1, 1, 1, 1, 1, 1, 1, 1, 1, 1, 1, 1, 1, 1, 1, 1, 1, 1, 1, 1, 1, 1, 1, 1, 1, 1, 1, 1, 1, 1, 1, 1, 1, 1, 1, 1, 1, 1, 1, 1, 1, 1, 1, 1, 1, 1, 1, 1, 1, 1, 1, 1, 1, 1, 1, 1, 1, 1, 1, 1, 1, 1, 1, 1, 1, 1, 1, 1, 1, 1, 1, 1, 1, 1, 1, 1, 1, 1, 1, 1, 1, 1, 1, 1, 1, 1, 1, 1, 1, 1, 1, 1, 1, 1, 1, 1, 1, 1, 1, 1, 1, 1, 1, 1, 1, 1, 1, 1, 1, 1, 1, 1, 1, 1, 1, 1, 1, 1, 1, 1, 1, 1, 1, 1, 1, 1, 1, 1, 1, 1, 1, 1, 1, 1, 1, 1, 1, 1, 1, 1, 1, 1, 1, 1, 1, 1, 1, 1, 1, 1, 1, 1, 1, 1, 1, 1, 1, 1, 1, 1, 1, 1, 1, 1, 1, 1, 1, 1, 1, 1, 1, 1, 1, 1, 1, 1, 1, 1, 1, 1, 1, 1, 1, 1, 1, 1, 1, 1, 1, 1, 1, 1, 1, 1, 1, 1, 1, 1, 1, 1, 1, 1, 1, 1, 1, 1, 1, 0, 0, 0, 0, 0, 0, 0, 0, 0, 0, 0, 0, 0, 0, 0, 0, 0, 0, 0, 0, 0, 0, 0, 0, 0, 0, 0, 0, 0, 0, 0, 0, 0, 0, 0, 0, 0, 0, 0, 0, 0, 0, 0, 0, 0, 0, 0, 0, 0, 0, 0, 0, 0, 0, 0, 0, 0, 0, 0, 0, 0, 0, 0, 0, 0, 0, 0, 0, 0, 0, 0, 0, 0, 0, 0, 0, 0, 0, 0, 0, 0, 0, 0, 0, 0, 0, 0, 0, 0, 0, 0, 0, 0, 0, 0, 0, 0, 0, 0, 0, 0, 0, 0, 0, 0, 0])
me_cleaning_cart_mesh.polygons.foreach_set('material_index', [0, 0, 0, 0, 0, 0, 0, 0, 0, 0, 0, 0, 0, 0, 0, 0, 0, 0, 0, 0, 0, 0, 0, 0, 0, 0, 0, 0, 0, 0, 0, 0, 0, 0, 0, 0, 0, 0, 0, 0, 0, 0, 0, 0, 0, 0, 0, 0, 0, 0, 0, 0, 0, 0, 0, 0, 0, 0, 0, 0, 0, 0, 0, 0, 0, 0, 0, 0, 0, 0, 0, 0, 0, 0, 0, 0, 0, 0, 0, 0, 0, 0, 0, 0, 0, 0, 0, 0, 0, 0, 0, 0, 0, 0, 0, 0, 0, 0, 0, 0, 0, 0, 0, 0, 0, 0, 0, 0, 0, 0, 0, 0, 0, 0, 0, 0, 1, 1, 1, 1, 1, 1, 1, 1, 1, 1, 1, 1, 1, 1, 1, 1, 1, 1, 1, 1, 1, 1, 1, 1, 1, 1, 1, 1, 1, 1, 0, 0, 0, 0, 0, 0, 0, 0, 0, 0, 0, 0, 0, 0, 0, 0, 0, 0, 0, 0, 0, 0, 0, 0, 0, 0, 0, 0, 0, 0, 0, 0, 0, 0, 0, 0, 0, 0, 0, 0, 1, 1, 1, 1, 1, 1, 1, 1, 1, 1, 0, 0, 0, 0, 0, 0, 0, 0, 0, 0, 0, 0, 0, 0, 0, 0, 0, 0, 0, 0, 0, 0, 0, 0, 0, 0, 0, 0, 0, 0, 0, 0, 0, 0, 0, 0, 0, 0, 0, 0, 0, 0, 0, 0, 0, 0, 0, 0, 0, 0, 0, 0, 0, 0, 0, 0, 0, 0, 0, 0, 0, 0, 0, 0, 0, 0, 0, 0, 0, 0, 0, 0, 0, 0, 0, 0, 0, 0, 0, 0, 0, 0, 0, 0, 0, 0, 0, 0, 0, 0, 0, 0, 0, 0, 0, 0, 0, 0, 0, 0, 0, 0, 0, 0, 0, 0, 0, 0, 0, 0, 0, 0, 0, 0, 0, 0, 0, 0, 0, 0, 0, 0, 0, 0, 0, 0, 0, 0, 0, 0, 0, 0, 0, 0, 0, 0, 0, 0, 0, 0, 0, 0, 0, 0, 0, 0, 0, 0, 0, 0, 0, 0, 0, 0, 0, 0, 0, 0, 0, 0, 0, 0, 0, 0, 0, 0, 0, 0, 0, 0, 0, 0, 0, 0, 0, 0, 0, 0, 0, 0, 0, 0, 0, 0, 0, 0, 0, 0, 0, 0, 0, 0, 0, 0, 0, 0, 0, 0, 0, 0, 0, 0, 0, 0, 0, 0, 0, 0, 0, 0, 0, 0, 0, 0, 0, 0, 0, 0, 0, 0, 0, 0, 0, 0, 0, 0, 0, 0, 0, 0, 0, 0, 0, 0, 0, 0, 0, 0, 0, 0, 0, 0, 0, 0, 0, 0, 0, 0, 0, 0, 0, 0, 0, 0, 0, 0, 0, 0, 0, 0, 0, 0, 0, 0, 0, 0, 0, 0, 0, 0, 0, 0, 0, 0, 0, 0, 0, 0, 0, 0, 0, 0, 0, 0, 0, 0, 0, 0, 0, 0, 0, 0, 0, 0, 0, 0, 0, 0, 0, 0, 0, 0, 0, 0, 0, 0, 0, 0, 0, 0, 0, 0, 0, 0, 0, 0, 0, 0, 0, 0, 0, 0, 0, 0, 0, 0, 0, 0, 0, 0, 0, 0, 0, 0, 0, 0, 0, 0, 0, 0, 0, 0, 0, 0, 0, 0, 0, 0, 0, 0, 0, 0, 0, 0, 0, 0, 0, 0, 0, 0, 0, 0, 0, 0, 0, 0])
_k = set([(122, 125), (122, 141), (125, 127), (127, 129), (129, 131), (131, 133), (133, 135), (135, 137), (137, 139), (139, 141), (142, 165), (142, 181), (145, 147), (145, 163), (147, 149), (149, 151), (151, 153), (153, 155), (155, 157), (157, 159), (159, 161), (161, 163), (165, 167), (167, 169), (169, 171), (171, 173), (173, 175), (175, 177), (177, 179), (179, 181), (182, 183), (182, 191), (182, 210), (183, 192), (183, 211), (184, 185), (184, 190), (184, 210), (185, 193), (185, 211), (186, 189), (186, 214), (187, 188), (187, 214), (188, 215), (189, 215), (190, 194), (191, 195), (192, 196), (193, 197), (194, 197), (194, 202), (194, 216), (195, 196), (195, 203), (195, 216), (196, 204), (196, 217), (197, 205), (197, 217), (198, 201), (198, 218), (199, 200), (199, 218), (200, 219), (201, 219), (202, 205), (202, 220), (203, 204), (203, 220), (204, 221), (205, 221), (225, 227), (225, 243), (227, 229), (229, 231), (231, 233), (233, 235), (235, 237), (237, 239), (239, 241), (241, 243), (260, 261), (260, 262), (260, 273), (261, 263), (261, 274), (262, 263), (262, 272), (263, 275), (264, 265), (264, 267), (265, 266), (266, 267), (270, 271), (272, 280), (273, 281), (274, 282), (275, 283), (276, 277), (276, 279), (277, 278), (278, 279), (285, 287), (285, 303), (287, 289), (289, 291), (291, 293), (293, 295), (295, 297), (297, 299), (299, 301), (304, 305), (304, 322), (305, 308), (306, 307), (306, 309), (307, 323), (308, 310), (309, 311), (310, 312), (311, 313), (312, 314), (313, 315), (314, 316), (315, 317), (316, 318), (317, 319), (318, 320), (319, 321), (320, 322), (321, 323), (324, 325), (324, 326), (325, 333), (326, 327), (327, 328), (328, 329), (329, 330), (330, 331), (331, 332), (332, 333), (334, 335), (334, 336), (335, 343), (336, 337), (337, 338), (338, 339), (339, 340), (340, 341), (341, 342), (348, 350), (348, 366), (349, 351), (349, 367), (350, 352), (351, 353), (352, 354), (353, 355), (354, 356), (355, 357), (356, 358), (357, 359), (358, 360), (359, 361), (360, 362), (361, 363), (362, 364), (363, 365), (364, 366), (368, 369), (368, 386), (369, 372), (370, 371), (370, 373), (371, 387), (372, 374), (373, 375), (374, 376), (375, 377), (376, 378), (377, 379), (378, 380), (379, 381), (380, 382), (381, 383), (382, 384), (383, 385), (384, 386), (385, 387), (388, 389), (388, 390), (389, 397), (390, 391), (391, 392), (392, 393), (393, 394), (394, 395), (395, 396), (396, 397), (398, 399), (398, 400), (399, 407), (400, 401), (401, 402), (402, 403), (403, 404), (404, 405), (405, 406), (416, 424), (417, 418), (418, 419), (419, 420), (420, 421), (421, 422), (422, 423), (423, 425), (424, 425), (426, 427), (426, 434), (427, 428), (428, 429), (429, 430), (430, 431), (431, 432), (432, 433), (433, 435), (434, 435), (436, 438), (436, 452), (437, 439), (437, 455), (438, 440), (439, 441), (440, 442), (441, 443), (442, 444), (443, 445), (444, 446), (445, 447), (446, 448), (447, 449), (448, 450), (449, 451), (450, 453), (451, 454), (452, 453), (454, 455), (456, 474), (457, 459), (457, 475), (458, 460), (459, 461), (460, 462), (461, 463), (462, 464), (463, 465), (464, 466), (465, 467), (466, 468), (467, 469), (468, 470), (469, 471), (470, 472), (471, 473), (472, 474), (473, 475), (480, 488), (481, 482), (482, 483), (483, 484), (484, 485), (485, 486), (486, 487), (487, 489), (488, 489), (490, 491), (490, 498), (491, 492), (492, 493), (493, 494), (494, 495), (495, 496), (496, 497), (497, 499), (498, 499), (500, 502), (500, 516), (501, 503), (501, 519), (502, 504), (503, 505), (504, 506), (505, 507), (506, 508), (507, 509), (508, 510), (509, 511), (510, 512), (511, 513), (512, 514), (513, 515), (514, 517), (515, 518), (516, 517), (518, 519), (520, 538), (522, 524), (524, 526), (526, 528), (528, 530), (530, 532), (532, 534), (534, 536), (536, 538), (646, 647), (646, 649), (647, 648), (648, 649), (662, 663), (662, 665), (663, 664), (664, 665)])
me_cleaning_cart_mesh.attributes.new('sharp_edge', 'BOOLEAN', 'EDGE').data.foreach_set('value', [ (min(e.vertices), max(e.vertices)) in _k for e in me_cleaning_cart_mesh.edges])
_uv = me_cleaning_cart_mesh.uv_layers.new(name='UVMap')
_uv.uv.foreach_set('vector', [0.5156, 0.4219, 0.5156, 0.2656, 0.7422, 0.2656, 0.7422, 0.4219, 0.5078, 0.4219, 0.5234, 0.2812, 0.7422, 0.2812, 0.7422, 0.4219, 0.7422, 0.7344, 0.75, 0.75, 0.5, 0.75, 0.5156, 0.7344, 0.7422, 0.5781, 0.75, 0.5781, 0.75, 0.75, 0.7422, 0.7344, 0.5156, 0.2656, 0.5, 0.25, 0.75, 0.25, 0.7422, 0.2656, 0.5156, 0.4219, 0.5, 0.4219, 0.5, 0.25, 0.5156, 0.2656, 0.5078, 0.4219, 0.5, 0.4219, 0.5234, 0.25, 0.5234, 0.2812, 0.5234, 0.2812, 0.5234, 0.25, 0.75, 0.25, 0.7422, 0.2812, 0.7422, 0.7188, 0.75, 0.75, 0.5234, 0.75, 0.5234, 0.7188, 0.7422, 0.5781, 0.75, 0.5781, 0.75, 0.75, 0.7422, 0.7188, 0.7422, 0.2812, 0.75, 0.25, 0.75, 0.4219, 0.7422, 0.4219, 0.7422, 0.4219, 0.75, 0.4219, 0.75, 0.5781, 0.7422, 0.5781, 0.5234, 0.7188, 0.5234, 0.75, 0.5, 0.5781, 0.5078, 0.5781, 0.5078, 0.5781, 0.5, 0.5781, 0.5, 0.4219, 0.5078, 0.4219, 0.5156, 0.7344, 0.5, 0.75, 0.5, 0.5781, 0.5156, 0.5781, 0.5156, 0.5781, 0.5, 0.5781, 0.5, 0.4219, 0.5156, 0.4219, 0.7422, 0.2656, 0.75, 0.25, 0.75, 0.4219, 0.7422, 0.4219, 0.7422, 0.4219, 0.75, 0.4219, 0.75, 0.5781, 0.7422, 0.5781, 0.5234, 0.7188, 0.5078, 0.5781, 0.7422, 0.5781, 0.7422, 0.7188, 0.5078, 0.5781, 0.5078, 0.4219, 0.7422, 0.4219, 0.7422, 0.5781, 0.5156, 0.7344, 0.5156, 0.5781, 0.7422, 0.5781, 0.7422, 0.7344, 0.5156, 0.5781, 0.5156, 0.4219, 0.7422, 0.4219, 0.7422, 0.5781, 0.5, 0.5781, 0.75, 0.5781, 0.75, 0.75, 0.5, 0.75, 0.5, 0.5938, 0.7422, 0.5938, 0.7422, 0.75, 0.5547, 0.75, 0.5234, 0.7344, 0.5234, 0.2656, 0.5, 0.2656, 0.5, 0.7344, 0.5, 0.8125, 1.0, 0.8125, 1.0, 1.0, 0.5, 1.0, 0.5234, 0.7344, 0.5234, 0.2656, 0.5, 0.2656, 0.5, 0.7344, 0.5234, 0.7344, 0.5234, 0.2656, 0.5, 0.2656, 0.5, 0.7344, 0.5, 0.8125, 1.0, 0.8125, 1.0, 1.0, 0.5, 1.0, 0.5234, 0.7344, 0.5234, 0.2656, 0.5, 0.2656, 0.5, 0.7344, 0.5, 0.8125, 1.0, 0.8125, 1.0, 1.0, 0.5, 1.0, 0.5234, 0.7344, 0.5234, 0.2656, 0.5, 0.2656, 0.5, 0.7344, 0.5234, 0.7344, 0.5234, 0.2656, 0.5, 0.2656, 0.5, 0.7344, 0.8281, 0.7969, 1.0, 0.7969, 1.0, 1.0, 0.8281, 1.0, 0.6719, 0.7969, 0.8281, 0.7969, 0.8281, 1.0, 0.6719, 1.0, 0.75, 0.8125, 1.0, 0.8125, 1.0, 1.0, 0.75, 1.0, 0.5234, 0.7344, 0.5234, 0.2656, 0.5, 0.2656, 0.5, 0.7344, 0.5, 0.8125, 1.0, 0.8125, 1.0, 1.0, 0.5, 1.0, 0.5, 0.7969, 0.6719, 0.7969, 0.6719, 1.0, 0.5, 1.0, 0.5234, 0.4219, 0.5234, 0.5781, 0.5, 0.5781, 0.5, 0.4219, 0.5547, 0.25, 0.7422, 0.25, 0.7422, 0.4062, 0.5, 0.4062, 0.5, 0.4062, 0.7422, 0.4062, 0.7422, 0.5938, 0.5, 0.5938, 0.5, 0.25, 0.75, 0.25, 0.75, 0.4219, 0.5, 0.4219, 0.5, 0.4219, 0.75, 0.4219, 0.75, 0.5781, 0.5, 0.5781, 0.8281, 0.75, 1.0, 0.75, 1.0, 0.7969, 0.8281, 0.7969, 0.75, 0.75, 1.0, 0.75, 1.0, 0.8125, 0.75, 0.8125, 0.5, 0.75, 0.6719, 0.75, 0.6719, 0.7969, 0.5, 0.7969, 0.5, 0.75, 1.0, 0.75, 1.0, 0.8125, 0.5, 0.8125, 0.5, 0.75, 0.75, 0.75, 0.75, 0.8125, 0.5, 0.8125, 0.5, 0.75, 1.0, 0.75, 1.0, 0.8125, 0.5, 0.8125, 0.6719, 0.75, 0.8281, 0.75, 0.8281, 0.7969, 0.6719, 0.7969, 0.5, 0.75, 0.75, 0.75, 0.75, 0.8125, 0.5, 0.8125, 0.5, 0.75, 1.0, 0.75, 1.0, 0.8125, 0.5, 0.8125, 0.5, 0.75, 1.0, 0.75, 1.0, 0.8125, 0.5, 0.8125, 0.7344, 0.2812, 0.5234, 0.2812, 0.5, 0.25, 0.75, 0.25, 0.5, 0.25, 0.5391, 0.25, 0.5391, 0.75, 0.5, 0.75, 0.5234, 0.7188, 0.7344, 0.7188, 0.75, 0.75, 0.5, 0.75, 0.5234, 0.5781, 0.5234, 0.7188, 0.5, 0.75, 0.5, 0.5781, 0.5234, 0.5781, 0.5781, 0.7188, 0.5703, 0.75, 0.5, 0.5938, 0.5781, 0.7188, 0.7344, 0.7188, 0.75, 0.75, 0.5703, 0.75, 0.7344, 0.2969, 0.5625, 0.2969, 0.5547, 0.25, 0.75, 0.25, 0.7344, 0.4219, 0.7344, 0.2969, 0.75, 0.25, 0.75, 0.4062, 0.7344, 0.7188, 0.7344, 0.5781, 0.75, 0.5938, 0.75, 0.75, 0.7344, 0.5781, 0.7344, 0.4219, 0.75, 0.4062, 0.75, 0.5938, 0.5625, 0.2969, 0.5234, 0.4375, 0.5, 0.4219, 0.5547, 0.25, 0.5234, 0.4375, 0.5234, 0.5781, 0.5, 0.5938, 0.5, 0.4219, 0.5234, 0.2812, 0.5234, 0.4219, 0.5, 0.4219, 0.5, 0.25, 0.5234, 0.4219, 0.5234, 0.5781, 0.5, 0.5781, 0.5, 0.4219, 0.5, 0.25, 0.5859, 0.25, 0.5859, 0.75, 0.5, 0.75, 0.5859, 0.25, 0.6641, 0.25, 0.6641, 0.75, 0.5859, 0.75, 0.5234, 0.7344, 0.5234, 0.2656, 0.5, 0.2656, 0.5, 0.7344, 0.5234, 0.7344, 0.5234, 0.2656, 0.5, 0.2656, 0.5, 0.7344, 0.5234, 0.7344, 0.5234, 0.2656, 0.5, 0.2656, 0.5, 0.7344, 0.5234, 0.2656, 0.5234, 0.4219, 0.5, 0.4219, 0.5, 0.2656, 0.5, 0.8125, 0.75, 0.8125, 0.75, 1.0, 0.5, 1.0, 0.5234, 0.7344, 0.5234, 0.2656, 0.5, 0.2656, 0.5, 0.7344, 0.5234, 0.7344, 0.5234, 0.2656, 0.5, 0.2656, 0.5, 0.7344, 0.5, 0.8125, 0.75, 0.8125, 0.75, 1.0, 0.5, 1.0, 0.5234, 0.7344, 0.5234, 0.2656, 0.5, 0.2656, 0.5, 0.7344, 0.5234, 0.5781, 0.5234, 0.7344, 0.5, 0.7344, 0.5, 0.5781, 0.5, 0.75, 0.5, 0.25, 0.75, 0.25, 0.75, 0.75, 0.5, 0.25, 0.75, 0.25, 0.75, 0.75, 0.5, 0.75, 0.5, 0.75, 1.0, 0.75, 1.0, 0.8594, 0.5, 0.8594, 0.5, 0.75, 1.0, 0.75, 1.0, 0.8594, 0.5, 0.8594, 0.5, 0.75, 1.0, 0.75, 1.0, 0.8594, 0.5, 0.8594, 0.5, 0.75, 1.0, 0.75, 1.0, 0.8594, 0.5, 0.8594, 0.5078, 0.875, 0.7422, 0.875, 0.7422, 0.9688, 0.5078, 0.9688, 0.5, 0.8594, 1.0, 0.8594, 1.0, 1.0, 0.5, 1.0, 0.5078, 0.875, 0.7422, 0.875, 0.7422, 0.9688, 0.5078, 0.9688, 0.5, 0.8594, 1.0, 0.8594, 1.0, 1.0, 0.5, 1.0, 0.5469, 0.7969, 0.5469, 0.9531, 0.5, 1.0, 0.5, 0.75, 0.7109, 0.7969, 0.5469, 0.7969, 0.5, 0.75, 0.75, 0.75, 0.7109, 0.9531, 0.7109, 0.7969, 0.75, 0.75, 0.75, 1.0, 0.5469, 0.9531, 0.7109, 0.9531, 0.75, 1.0, 0.5, 1.0, 0.5, 0.8594, 1.0, 0.8594, 1.0, 1.0, 0.5, 1.0, 0.5, 0.8594, 1.0, 0.8594, 1.0, 1.0, 0.5, 1.0, 0.5078, 0.875, 0.7422, 0.875, 0.7422, 0.9688, 0.5078, 0.9688, 0.5078, 0.875, 0.7422, 0.875, 0.7422, 0.9688, 0.5078, 0.9688, 0.5, 0.5, 0.5, 0.25, 0.75, 0.25, 0.75, 0.5, 0.5, 0.5, 0.75, 0.5, 0.75, 0.75, 0.5, 0.75, 0.75, 0.75, 1.0, 0.75, 1.0, 0.8594, 0.75, 0.8594, 0.75, 0.75, 1.0, 0.75, 1.0, 0.8594, 0.75, 0.8594, 0.5, 0.75, 1.0, 0.75, 1.0, 0.8594, 0.5, 0.8594, 0.5, 0.75, 1.0, 0.75, 1.0, 0.8594, 0.5, 0.8594, 0.5078, 0.875, 0.7422, 0.875, 0.7422, 0.9688, 0.5078, 0.9688, 0.75, 0.8594, 1.0, 0.8594, 1.0, 1.0, 0.75, 1.0, 0.5078, 0.875, 0.7422, 0.875, 0.7422, 0.9688, 0.5078, 0.9688, 0.75, 0.8594, 1.0, 0.8594, 1.0, 1.0, 0.75, 1.0, 0.5469, 0.875, 0.5469, 0.9531, 0.5, 1.0, 0.5, 0.875, 0.7109, 0.7969, 0.5469, 0.7969, 0.5, 0.75, 0.75, 0.75, 0.7109, 0.875, 0.7109, 0.7969, 0.75, 0.75, 0.75, 0.875, 0.5469, 0.9531, 0.7109, 0.9531, 0.75, 1.0, 0.5, 1.0, 0.5, 0.8594, 1.0, 0.8594, 1.0, 1.0, 0.5, 1.0, 0.5, 0.8594, 1.0, 0.8594, 1.0, 1.0, 0.5, 1.0, 0.625, 0.875, 0.7422, 0.875, 0.7422, 0.9688, 0.625, 0.9688, 0.625, 0.875, 0.7422, 0.875, 0.7422, 0.9688, 0.625, 0.9688, 0.7656, 0.25, 0.7656, 0.75, 0.7656, 0.75, 0.7656, 0.25, 0.7656, 0.25, 0.7656, 0.75, 0.7656, 0.75, 0.7656, 0.25, 0.7656, 0.25, 0.7656, 0.75, 0.7656, 0.75, 0.7656, 0.25, 0.7656, 0.25, 0.7656, 0.75, 0.7656, 0.75, 0.7656, 0.25, 0.7656, 0.25, 0.7656, 0.75, 0.7656, 0.75, 0.7656, 0.25, 0.7656, 0.25, 0.7656, 0.75, 0.7656, 0.75, 0.7656, 0.25, 0.7656, 0.25, 0.7656, 0.75, 0.7578, 0.75, 0.7578, 0.25, 0.7656, 0.25, 0.7656, 0.75, 0.7578, 0.75, 0.7578, 0.25, 0.7656, 0.25, 0.7656, 0.75, 0.7578, 0.75, 0.7578, 0.25, 0.7578, 0.25, 0.7578, 0.75, 0.75, 0.75, 0.75, 0.25, 0.7578, 0.25, 0.7578, 0.75, 0.75, 0.75, 0.75, 0.25, 0.8047, 0.25, 0.8047, 0.75, 0.7969, 0.75, 0.7969, 0.25, 0.7578, 0.25, 0.7578, 0.75, 0.75, 0.75, 0.75, 0.25, 0.7969, 0.25, 0.7969, 0.75, 0.7891, 0.75, 0.7891, 0.25, 0.8047, 0.25, 0.8047, 0.75, 0.7969, 0.75, 0.7969, 0.25, 0.7891, 0.25, 0.7891, 0.75, 0.7891, 0.75, 0.7891, 0.25, 0.7891, 0.25, 0.7891, 0.75, 0.7891, 0.75, 0.7891, 0.25, 0.7891, 0.25, 0.7891, 0.75, 0.7812, 0.75, 0.7812, 0.25, 0.7969, 0.25, 0.7969, 0.75, 0.7891, 0.75, 0.7891, 0.25, 0.8047, 0.25, 0.8047, 0.75, 0.7969, 0.75, 0.7969, 0.25, 0.7812, 0.25, 0.7812, 0.75, 0.7656, 0.75, 0.7656, 0.25, 0.7969, 0.25, 0.7969, 0.75, 0.7891, 0.75, 0.7891, 0.25, 0.7891, 0.25, 0.7891, 0.75, 0.7891, 0.75, 0.7891, 0.25, 0.7891, 0.25, 0.7891, 0.75, 0.7891, 0.75, 0.7891, 0.25, 0.7891, 0.25, 0.7891, 0.75, 0.7891, 0.75, 0.7891, 0.25, 0.7891, 0.25, 0.7891, 0.75, 0.7891, 0.75, 0.7891, 0.25, 0.7891, 0.25, 0.7891, 0.75, 0.7812, 0.75, 0.7812, 0.25, 0.7891, 0.25, 0.7891, 0.75, 0.7812, 0.75, 0.7812, 0.25, 0.7812, 0.25, 0.7812, 0.75, 0.7656, 0.75, 0.7656, 0.25, 0.7812, 0.25, 0.7812, 0.75, 0.7656, 0.75, 0.7656, 0.25, 0.0, 0.0, 0.0, 0.0, 0.0, 0.0, 0.0, 0.0, 0.03125, 0.8125, 0.1484, 0.8125, 0.1484, 0.9688, 0.03906, 0.9688, 0.0, 0.5, 0.5, 0.5, 0.5, 0.6406, 0.0, 0.6406, 0.0, 0.5, 0.5, 0.5, 0.5, 0.6406, 0.0, 0.6406, 0.25, 0.5, 0.5, 0.5, 0.5, 0.6406, 0.25, 0.6406, 0.25, 0.5, 0.5, 0.5, 0.5, 0.6406, 0.25, 0.6406, 0.25, 0.5, 0.0625, 0.5, 0.04688, 1.0, 0.25, 1.0, 0.09375, 0.5, 0.0, 0.5, 0.0, 1.0, 0.09375, 1.0, 0.09375, 0.5, 0.0, 0.5, 0.0, 1.0, 0.09375, 1.0, 0.09375, 0.5, 0.4219, 0.5, 0.4219, 1.0, 0.09375, 1.0, 0.0, 0.5, 0.5, 0.5, 0.5, 0.6406, 0.0, 0.6406, 0.0, 0.5, 0.5, 0.5, 0.5, 0.6406, 0.0, 0.6406, 0.0, 0.5, 0.5, 0.5, 0.5, 0.6406, 0.0, 0.6406, 0.0, 0.5, 0.5, 0.5, 0.5, 0.6406, 0.0, 0.6406, 0.1719, 0.5, 0.03125, 0.5, 0.03125, 1.0, 0.1719, 1.0, 0.25, 0.5, 0.0625, 0.5, 0.04688, 1.0, 0.25, 1.0, 0.1719, 0.5, 0.03125, 0.5, 0.03125, 1.0, 0.1719, 1.0, 0.0625, 0.5, 0.4219, 0.5, 0.4219, 1.0, 0.0625, 1.0, 0.4688, 0.8125, 0.4688, 0.7031, 0.5, 0.6562, 0.5, 0.8125, 0.03125, 0.9531, 0.4688, 0.9531, 0.5, 1.0, 0.0, 1.0, 0.03125, 0.8125, 0.03125, 0.9531, 0.0, 1.0, 0.0, 0.8125, 0.4688, 0.7031, 0.03125, 0.7031, 0.0, 0.6562, 0.5, 0.6562, 0.25, 0.5, 0.5, 0.5, 0.5, 0.6406, 0.25, 0.6406, 0.25, 0.5, 0.5, 0.5, 0.5, 0.6406, 0.25, 0.6406, 0.25, 0.5, 0.5, 0.5, 0.5, 0.6406, 0.25, 0.6406, 0.25, 0.5, 0.5, 0.5, 0.5, 0.6406, 0.25, 0.6406, 0.0, 0.5, 0.25, 0.5, 0.25, 0.6406, 0.0, 0.6406, 0.0, 0.5, 0.25, 0.5, 0.25, 0.6406, 0.0, 0.6406, 0.0, 0.5, 0.25, 0.5, 0.25, 0.6406, 0.0, 0.6406, 0.0, 0.5, 0.25, 0.5, 0.25, 0.6406, 0.0, 0.6406, 0.03125, 0.7031, 0.03125, 0.8125, 0.0, 0.8125, 0.0, 0.6562, 0.4688, 0.9531, 0.4688, 0.8125, 0.5, 0.8125, 0.5, 1.0, 0.4297, 0.5, 0.25, 0.5, 0.25, 1.0, 0.4453, 1.0, 0.1875, 0.5, 0.09375, 0.5, 0.09375, 1.0, 0.1875, 1.0, 0.1875, 0.5, 0.09375, 0.5, 0.09375, 1.0, 0.1875, 1.0, 0.4297, 0.5, 0.25, 0.5, 0.25, 1.0, 0.4453, 1.0, 0.0, 0.5, 0.25, 0.5, 0.25, 0.6406, 0.0, 0.6406, 0.0, 0.5, 0.25, 0.5, 0.25, 0.6406, 0.0, 0.6406, 0.03906, 0.6562, 0.1484, 0.6562, 0.1484, 0.8125, 0.03125, 0.8125, 0.0, 0.0, 0.0, 0.0, 0.0, 0.0, 0.0, 0.0, 0.7656, 0.25, 0.7656, 0.75, 0.7656, 0.75, 0.7656, 0.25, 0.7656, 0.25, 0.7656, 0.75, 0.7656, 0.75, 0.7656, 0.25, 0.7656, 0.25, 0.7656, 0.75, 0.7578, 0.75, 0.7578, 0.25, 0.7578, 0.25, 0.7578, 0.75, 0.75, 0.75, 0.75, 0.25, 0.8047, 0.25, 0.8047, 0.75, 0.7969, 0.75, 0.7969, 0.25, 0.7969, 0.25, 0.7969, 0.75, 0.7891, 0.75, 0.7891, 0.25, 0.7891, 0.25, 0.7891, 0.75, 0.7891, 0.75, 0.7891, 0.25, 0.7891, 0.25, 0.7891, 0.75, 0.7891, 0.75, 0.7891, 0.25, 0.7891, 0.25, 0.7891, 0.75, 0.7812, 0.75, 0.7812, 0.25, 0.7812, 0.25, 0.7812, 0.75, 0.7656, 0.75, 0.7656, 0.25, 0.7266, 0.4844, 0.75, 0.4844, 0.75, 0.625, 0.7266, 0.625, 0.7109, 0.5, 0.7109, 0.3906, 0.75, 0.3906, 0.75, 0.5, 0.5234, 0.3906, 0.5, 0.3906, 0.5, 0.3906, 0.5234, 0.3906, 0.5234, 0.625, 0.5, 0.625, 0.5, 0.4844, 0.5234, 0.4844, 0.75, 1.0, 0.5, 1.0, 0.5, 0.75, 0.75, 0.75, 0.5, 0.75, 0.75, 0.75, 0.75, 1.0, 0.5, 1.0, 0.75, 0.625, 0.7266, 0.625, 0.7266, 0.4844, 0.75, 0.4844, 0.7266, 0.625, 0.5234, 0.625, 0.5234, 0.4844, 0.7266, 0.4844, 0.75, 1.0, 0.75, 0.75, 0.75, 0.75, 0.75, 1.0, 0.5156, 0.5, 0.7344, 0.5, 0.7344, 0.625, 0.5156, 0.625, 0.5, 0.5, 0.5, 0.3906, 0.5234, 0.3906, 0.5234, 0.5, 0.5234, 0.5, 0.5234, 0.3906, 0.7109, 0.3906, 0.7109, 0.5, 0.5, 0.4844, 0.5234, 0.4844, 0.5234, 0.625, 0.5, 0.625, 0.5234, 0.4844, 0.7266, 0.4844, 0.7266, 0.625, 0.5234, 0.625, 0.1641, 0.5, 0.1797, 0.0, 0.3047, 0.0, 0.3203, 0.5, 0.02344, 0.9531, 0.4766, 0.9531, 0.5, 1.0, 0.0, 1.0, 0.02344, 0.7031, 0.02344, 0.9531, 0.0, 1.0, 0.0, 0.6406, 0.4766, 0.7031, 0.02344, 0.7031, 0.0, 0.6406, 0.5, 0.6406, 0.4766, 0.9531, 0.4766, 0.7031, 0.5, 0.6406, 0.5, 1.0, 0.0, 0.0, 0.0, 0.0, 0.0, 0.0, 0.0, 0.0, 0.04688, 0.5, 0.05469, 0.0, 0.125, 0.0, 0.1328, 0.5, 0.1094, 0.5, 0.1172, 0.0, 0.1875, 0.0, 0.1953, 0.5, 0.2656, 0.5, 0.2891, 0.0, 0.4531, 0.0, 0.4688, 0.5, 0.05469, 0.5, 0.09375, 0.0, 0.3906, 0.0, 0.4297, 0.5, 0.0, 0.6406, 0.0, 0.5, 0.5, 0.5, 0.5, 0.6406, 0.0, 0.6406, 0.0, 0.5, 0.5, 0.5, 0.5, 0.6406, 0.0, 0.6406, 0.0, 0.5, 0.5, 0.5, 0.5, 0.6406, 0.0, 0.6406, 0.0, 0.5, 0.5, 0.5, 0.5, 0.6406, 0.04688, 0.1719, 0.3516, 0.1719, 0.3516, 0.4375, 0.04688, 0.4375, 0.04688, 0.1719, 0.02344, 0.1406, 0.375, 0.1406, 0.3516, 0.1719, 0.04688, 0.4375, 0.02344, 0.4531, 0.02344, 0.1406, 0.04688, 0.1719, 0.3516, 0.4375, 0.375, 0.4531, 0.02344, 0.4531, 0.04688, 0.4375, 0.3516, 0.1719, 0.375, 0.1406, 0.375, 0.4531, 0.3516, 0.4375, 0.02344, 0.5, 0.04688, 0.0, 0.1953, 0.0, 0.2109, 0.5, 0.05469, 0.5, 0.09375, 0.0, 0.3906, 0.0, 0.4297, 0.5, 0.05469, 0.5, 0.09375, 0.0, 0.3906, 0.0, 0.4297, 0.5, 0.6953, 0.75, 0.6953, 1.0, 0.6719, 1.0, 0.6719, 0.75, 0.6719, 0.75, 0.6719, 1.0, 0.6484, 1.0, 0.6484, 0.75, 0.6484, 0.75, 0.6484, 1.0, 0.625, 1.0, 0.625, 0.75, 0.625, 0.75, 0.625, 1.0, 0.6016, 1.0, 0.6016, 0.75, 0.6016, 0.75, 0.6016, 1.0, 0.5859, 1.0, 0.5859, 0.75, 0.5859, 0.75, 0.5859, 1.0, 0.5625, 1.0, 0.5625, 0.75, 0.5625, 0.75, 0.5625, 1.0, 0.5312, 1.0, 0.5312, 0.75, 0.5312, 0.75, 0.5312, 1.0, 0.5156, 1.0, 0.5156, 0.75, 0.7803, 0.4747, 0.79, 0.4747, 0.79, 0.4747, 0.7803, 0.4747, 0.7344, 0.75, 0.7344, 1.0, 0.7188, 1.0, 0.7188, 0.75, 0.7188, 0.75, 0.7188, 1.0, 0.6953, 1.0, 0.6953, 0.75, 0.8047, 0.5312, 0.7969, 0.5625, 0.7734, 0.5625, 0.7656, 0.5312, 0.7578, 0.5, 0.7656, 0.4688, 0.7734, 0.4531, 0.7969, 0.4531, 0.8047, 0.4688, 0.8125, 0.5, 0.6562, 0.9062, 0.6562, 0.8594, 0.6719, 0.8594, 0.6719, 0.9062, 0.6562, 0.9062, 0.6562, 0.8594, 0.6719, 0.8594, 0.6719, 0.9062, 0.6562, 0.8594, 0.6484, 0.8281, 0.6562, 0.8125, 0.6719, 0.8594, 0.6562, 0.8594, 0.6484, 0.8281, 0.6562, 0.8125, 0.6719, 0.8594, 0.6484, 0.8281, 0.625, 0.8281, 0.625, 0.7969, 0.6562, 0.8125, 0.6484, 0.8281, 0.625, 0.8281, 0.625, 0.7969, 0.6562, 0.8125, 0.625, 0.8281, 0.6094, 0.8281, 0.6016, 0.8125, 0.625, 0.7969, 0.625, 0.8281, 0.6094, 0.8281, 0.6016, 0.8125, 0.625, 0.7969, 0.6094, 0.8281, 0.6016, 0.8594, 0.5859, 0.8594, 0.6016, 0.8125, 0.6094, 0.8281, 0.6016, 0.8594, 0.5859, 0.8594, 0.6016, 0.8125, 0.6016, 0.8594, 0.6016, 0.9062, 0.5859, 0.9062, 0.5859, 0.8594, 0.6016, 0.8594, 0.6016, 0.9062, 0.5859, 0.9062, 0.5859, 0.8594, 0.6016, 0.9062, 0.6094, 0.9375, 0.6016, 0.9531, 0.5859, 0.9062, 0.6016, 0.9062, 0.6094, 0.9375, 0.6016, 0.9531, 0.5859, 0.9062, 0.6094, 0.9375, 0.625, 0.9375, 0.625, 0.9688, 0.6016, 0.9531, 0.6094, 0.9375, 0.625, 0.9375, 0.625, 0.9688, 0.6016, 0.9531, 0.625, 0.9375, 0.6484, 0.9375, 0.6562, 0.9531, 0.625, 0.9688, 0.625, 0.9375, 0.6484, 0.9375, 0.6562, 0.9531, 0.625, 0.9688, 0.6484, 0.9375, 0.6562, 0.9062, 0.6719, 0.9062, 0.6562, 0.9531, 0.6484, 0.9375, 0.6562, 0.9062, 0.6719, 0.9062, 0.6562, 0.9531, 0.79, 0.5343, 0.7969, 0.5205, 0.8047, 0.5312, 0.7969, 0.5625, 0.7969, 0.5205, 0.7997, 0.5017, 0.8125, 0.5, 0.8047, 0.5312, 0.7997, 0.5017, 0.7969, 0.4845, 0.8047, 0.4688, 0.8125, 0.5, 0.7969, 0.4845, 0.79, 0.4747, 0.7969, 0.4531, 0.8047, 0.4688, 0.79, 0.4747, 0.7803, 0.4747, 0.7734, 0.4531, 0.7969, 0.4531, 0.7803, 0.4747, 0.7734, 0.4845, 0.7656, 0.4688, 0.7734, 0.4531, 0.7734, 0.4845, 0.7706, 0.5017, 0.7578, 0.5, 0.7656, 0.4688, 0.7706, 0.5017, 0.7734, 0.5205, 0.7656, 0.5312, 0.7578, 0.5, 0.7734, 0.5205, 0.7803, 0.5343, 0.7734, 0.5625, 0.7656, 0.5312, 0.7803, 0.5343, 0.79, 0.5343, 0.7969, 0.5625, 0.7734, 0.5625, 0.7969, 0.5205, 0.79, 0.5343, 0.7803, 0.5343, 0.7734, 0.5205, 0.7706, 0.5017, 0.7734, 0.4845, 0.7803, 0.4747, 0.79, 0.4747, 0.7969, 0.4845, 0.7997, 0.5017, 0.7997, 0.5017, 0.7969, 0.5205, 0.7969, 0.5205, 0.7997, 0.5017, 0.7734, 0.5205, 0.7734, 0.5205, 0.7734, 0.5205, 0.7734, 0.5205, 0.7734, 0.4845, 0.7803, 0.4747, 0.7803, 0.4747, 0.7734, 0.4845, 0.7969, 0.4845, 0.7997, 0.5017, 0.7997, 0.5017, 0.7969, 0.4845, 0.79, 0.5343, 0.7803, 0.5343, 0.7803, 0.5343, 0.79, 0.5343, 0.7706, 0.5017, 0.7734, 0.4845, 0.7734, 0.4845, 0.7706, 0.5017, 0.79, 0.4747, 0.7969, 0.4845, 0.7969, 0.4845, 0.79, 0.4747, 0.7969, 0.5205, 0.79, 0.5343, 0.79, 0.5343, 0.7969, 0.5205, 0.7734, 0.5205, 0.7706, 0.5017, 0.7706, 0.5017, 0.7734, 0.5205, 0.7803, 0.5343, 0.7734, 0.5205, 0.7734, 0.5205, 0.7803, 0.5343, 0.7803, 0.5343, 0.7734, 0.5205, 0.7734, 0.5205, 0.7803, 0.5343, 0.7734, 0.5205, 0.7803, 0.5343, 0.7803, 0.5343, 0.7734, 0.5205, 0.7803, 0.5343, 0.7803, 0.5343, 0.7803, 0.5343, 0.7803, 0.5343, 0.6953, 0.75, 0.6953, 1.0, 0.6719, 1.0, 0.6719, 0.75, 0.6719, 0.75, 0.6719, 1.0, 0.6484, 1.0, 0.6484, 0.75, 0.6484, 0.75, 0.6484, 1.0, 0.625, 1.0, 0.625, 0.75, 0.625, 0.75, 0.625, 1.0, 0.6016, 1.0, 0.6016, 0.75, 0.6016, 0.75, 0.6016, 1.0, 0.5859, 1.0, 0.5859, 0.75, 0.5859, 0.75, 0.5859, 1.0, 0.5625, 1.0, 0.5625, 0.75, 0.5625, 0.75, 0.5625, 1.0, 0.5312, 1.0, 0.5312, 0.75, 0.5312, 0.75, 0.5312, 1.0, 0.5156, 1.0, 0.5156, 0.75, 0.7803, 0.4747, 0.79, 0.4747, 0.79, 0.4747, 0.7803, 0.4747, 0.7344, 0.75, 0.7344, 1.0, 0.7188, 1.0, 0.7188, 0.75, 0.7188, 0.75, 0.7188, 1.0, 0.6953, 1.0, 0.6953, 0.75, 0.8047, 0.5312, 0.7969, 0.5625, 0.7734, 0.5625, 0.7656, 0.5312, 0.7578, 0.5, 0.7656, 0.4688, 0.7734, 0.4531, 0.7969, 0.4531, 0.8047, 0.4688, 0.8125, 0.5, 0.6562, 0.9062, 0.6562, 0.8594, 0.6719, 0.8594, 0.6719, 0.9062, 0.6562, 0.9062, 0.6562, 0.8594, 0.6719, 0.8594, 0.6719, 0.9062, 0.6562, 0.8594, 0.6484, 0.8281, 0.6562, 0.8125, 0.6719, 0.8594, 0.6562, 0.8594, 0.6484, 0.8281, 0.6562, 0.8125, 0.6719, 0.8594, 0.6484, 0.8281, 0.625, 0.8281, 0.625, 0.7969, 0.6562, 0.8125, 0.6484, 0.8281, 0.625, 0.8281, 0.625, 0.7969, 0.6562, 0.8125, 0.625, 0.8281, 0.6094, 0.8281, 0.6016, 0.8125, 0.625, 0.7969, 0.625, 0.8281, 0.6094, 0.8281, 0.6016, 0.8125, 0.625, 0.7969, 0.6094, 0.8281, 0.6016, 0.8594, 0.5859, 0.8594, 0.6016, 0.8125, 0.6094, 0.8281, 0.6016, 0.8594, 0.5859, 0.8594, 0.6016, 0.8125, 0.6016, 0.8594, 0.6016, 0.9062, 0.5859, 0.9062, 0.5859, 0.8594, 0.6016, 0.8594, 0.6016, 0.9062, 0.5859, 0.9062, 0.5859, 0.8594, 0.6016, 0.9062, 0.6094, 0.9375, 0.6016, 0.9531, 0.5859, 0.9062, 0.6016, 0.9062, 0.6094, 0.9375, 0.6016, 0.9531, 0.5859, 0.9062, 0.6094, 0.9375, 0.625, 0.9375, 0.625, 0.9688, 0.6016, 0.9531, 0.6094, 0.9375, 0.625, 0.9375, 0.625, 0.9688, 0.6016, 0.9531, 0.625, 0.9375, 0.6484, 0.9375, 0.6562, 0.9531, 0.625, 0.9688, 0.625, 0.9375, 0.6484, 0.9375, 0.6562, 0.9531, 0.625, 0.9688, 0.6484, 0.9375, 0.6562, 0.9062, 0.6719, 0.9062, 0.6562, 0.9531, 0.6484, 0.9375, 0.6562, 0.9062, 0.6719, 0.9062, 0.6562, 0.9531, 0.79, 0.5343, 0.7969, 0.5205, 0.8047, 0.5312, 0.7969, 0.5625, 0.7969, 0.5205, 0.7997, 0.5017, 0.8125, 0.5, 0.8047, 0.5312, 0.7997, 0.5017, 0.7969, 0.4845, 0.8047, 0.4688, 0.8125, 0.5, 0.7969, 0.4845, 0.79, 0.4747, 0.7969, 0.4531, 0.8047, 0.4688, 0.79, 0.4747, 0.7803, 0.4747, 0.7734, 0.4531, 0.7969, 0.4531, 0.7803, 0.4747, 0.7734, 0.4845, 0.7656, 0.4688, 0.7734, 0.4531, 0.7734, 0.4845, 0.7706, 0.5017, 0.7578, 0.5, 0.7656, 0.4688, 0.7706, 0.5017, 0.7734, 0.5205, 0.7656, 0.5312, 0.7578, 0.5, 0.7734, 0.5205, 0.7803, 0.5343, 0.7734, 0.5625, 0.7656, 0.5312, 0.7803, 0.5343, 0.79, 0.5343, 0.7969, 0.5625, 0.7734, 0.5625, 0.7969, 0.5205, 0.79, 0.5343, 0.7803, 0.5343, 0.7734, 0.5205, 0.7706, 0.5017, 0.7734, 0.4845, 0.7803, 0.4747, 0.79, 0.4747, 0.7969, 0.4845, 0.7997, 0.5017, 0.7997, 0.5017, 0.7969, 0.5205, 0.7969, 0.5205, 0.7997, 0.5017, 0.7734, 0.5205, 0.7734, 0.5205, 0.7734, 0.5205, 0.7734, 0.5205, 0.7734, 0.4845, 0.7803, 0.4747, 0.7803, 0.4747, 0.7734, 0.4845, 0.7969, 0.4845, 0.7997, 0.5017, 0.7997, 0.5017, 0.7969, 0.4845, 0.79, 0.5343, 0.7803, 0.5343, 0.7803, 0.5343, 0.79, 0.5343, 0.7706, 0.5017, 0.7734, 0.4845, 0.7734, 0.4845, 0.7706, 0.5017, 0.79, 0.4747, 0.7969, 0.4845, 0.7969, 0.4845, 0.79, 0.4747, 0.7969, 0.5205, 0.79, 0.5343, 0.79, 0.5343, 0.7969, 0.5205, 0.7734, 0.5205, 0.7706, 0.5017, 0.7706, 0.5017, 0.7734, 0.5205, 0.7803, 0.5343, 0.7734, 0.5205, 0.7734, 0.5205, 0.7803, 0.5343, 0.7803, 0.5343, 0.7734, 0.5205, 0.7734, 0.5205, 0.7803, 0.5343, 0.7734, 0.5205, 0.7803, 0.5343, 0.7803, 0.5343, 0.7734, 0.5205, 0.7803, 0.5343, 0.7803, 0.5343, 0.7803, 0.5343, 0.7803, 0.5343, 0.7803, 0.5343, 0.7803, 0.5343, 0.7803, 0.5343, 0.7803, 0.5343, 0.7734, 0.5205, 0.7803, 0.5343, 0.7803, 0.5343, 0.7734, 0.5205, 0.7803, 0.5343, 0.7734, 0.5205, 0.7734, 0.5205, 0.7803, 0.5343, 0.7803, 0.5343, 0.7734, 0.5205, 0.7734, 0.5205, 0.7803, 0.5343, 0.7734, 0.5205, 0.7706, 0.5017, 0.7706, 0.5017, 0.7734, 0.5205, 0.7969, 0.5205, 0.79, 0.5343, 0.79, 0.5343, 0.7969, 0.5205, 0.79, 0.4747, 0.7969, 0.4845, 0.7969, 0.4845, 0.79, 0.4747, 0.7706, 0.5017, 0.7734, 0.4845, 0.7734, 0.4845, 0.7706, 0.5017, 0.79, 0.5343, 0.7803, 0.5343, 0.7803, 0.5343, 0.79, 0.5343, 0.7969, 0.4845, 0.7997, 0.5017, 0.7997, 0.5017, 0.7969, 0.4845, 0.7734, 0.4845, 0.7803, 0.4747, 0.7803, 0.4747, 0.7734, 0.4845, 0.7734, 0.5205, 0.7734, 0.5205, 0.7734, 0.5205, 0.7734, 0.5205, 0.7997, 0.5017, 0.7969, 0.5205, 0.7969, 0.5205, 0.7997, 0.5017, 0.7969, 0.5205, 0.79, 0.5343, 0.7803, 0.5343, 0.7734, 0.5205, 0.7706, 0.5017, 0.7734, 0.4845, 0.7803, 0.4747, 0.79, 0.4747, 0.7969, 0.4845, 0.7997, 0.5017, 0.7803, 0.5343, 0.79, 0.5343, 0.7969, 0.5625, 0.7734, 0.5625, 0.7734, 0.5205, 0.7803, 0.5343, 0.7734, 0.5625, 0.7656, 0.5312, 0.7706, 0.5017, 0.7734, 0.5205, 0.7656, 0.5312, 0.7578, 0.5, 0.7734, 0.4845, 0.7706, 0.5017, 0.7578, 0.5, 0.7656, 0.4688, 0.7803, 0.4747, 0.7734, 0.4845, 0.7656, 0.4688, 0.7734, 0.4531, 0.79, 0.4747, 0.7803, 0.4747, 0.7734, 0.4531, 0.7969, 0.4531, 0.7969, 0.4845, 0.79, 0.4747, 0.7969, 0.4531, 0.8047, 0.4688, 0.7997, 0.5017, 0.7969, 0.4845, 0.8047, 0.4688, 0.8125, 0.5, 0.7969, 0.5205, 0.7997, 0.5017, 0.8125, 0.5, 0.8047, 0.5312, 0.79, 0.5343, 0.7969, 0.5205, 0.8047, 0.5312, 0.7969, 0.5625, 0.6484, 0.9375, 0.6562, 0.9062, 0.6719, 0.9062, 0.6562, 0.9531, 0.6484, 0.9375, 0.6562, 0.9062, 0.6719, 0.9062, 0.6562, 0.9531, 0.625, 0.9375, 0.6484, 0.9375, 0.6562, 0.9531, 0.625, 0.9688, 0.625, 0.9375, 0.6484, 0.9375, 0.6562, 0.9531, 0.625, 0.9688, 0.6094, 0.9375, 0.625, 0.9375, 0.625, 0.9688, 0.6016, 0.9531, 0.6094, 0.9375, 0.625, 0.9375, 0.625, 0.9688, 0.6016, 0.9531, 0.6016, 0.9062, 0.6094, 0.9375, 0.6016, 0.9531, 0.5859, 0.9062, 0.6016, 0.9062, 0.6094, 0.9375, 0.6016, 0.9531, 0.5859, 0.9062, 0.6016, 0.8594, 0.6016, 0.9062, 0.5859, 0.9062, 0.5859, 0.8594, 0.6016, 0.8594, 0.6016, 0.9062, 0.5859, 0.9062, 0.5859, 0.8594, 0.6094, 0.8281, 0.6016, 0.8594, 0.5859, 0.8594, 0.6016, 0.8125, 0.6094, 0.8281, 0.6016, 0.8594, 0.5859, 0.8594, 0.6016, 0.8125, 0.625, 0.8281, 0.6094, 0.8281, 0.6016, 0.8125, 0.625, 0.7969, 0.625, 0.8281, 0.6094, 0.8281, 0.6016, 0.8125, 0.625, 0.7969, 0.6484, 0.8281, 0.625, 0.8281, 0.625, 0.7969, 0.6562, 0.8125, 0.6484, 0.8281, 0.625, 0.8281, 0.625, 0.7969, 0.6562, 0.8125, 0.6562, 0.8594, 0.6484, 0.8281, 0.6562, 0.8125, 0.6719, 0.8594, 0.6562, 0.8594, 0.6484, 0.8281, 0.6562, 0.8125, 0.6719, 0.8594, 0.6562, 0.9062, 0.6562, 0.8594, 0.6719, 0.8594, 0.6719, 0.9062, 0.6562, 0.9062, 0.6562, 0.8594, 0.6719, 0.8594, 0.6719, 0.9062, 0.8047, 0.5312, 0.7969, 0.5625, 0.7734, 0.5625, 0.7656, 0.5312, 0.7578, 0.5, 0.7656, 0.4688, 0.7734, 0.4531, 0.7969, 0.4531, 0.8047, 0.4688, 0.8125, 0.5, 0.7188, 0.75, 0.7188, 1.0, 0.6953, 1.0, 0.6953, 0.75, 0.7344, 0.75, 0.7344, 1.0, 0.7188, 1.0, 0.7188, 0.75, 0.7803, 0.4747, 0.79, 0.4747, 0.79, 0.4747, 0.7803, 0.4747, 0.5312, 0.75, 0.5312, 1.0, 0.5156, 1.0, 0.5156, 0.75, 0.5625, 0.75, 0.5625, 1.0, 0.5312, 1.0, 0.5312, 0.75, 0.5859, 0.75, 0.5859, 1.0, 0.5625, 1.0, 0.5625, 0.75, 0.6016, 0.75, 0.6016, 1.0, 0.5859, 1.0, 0.5859, 0.75, 0.625, 0.75, 0.625, 1.0, 0.6016, 1.0, 0.6016, 0.75, 0.6484, 0.75, 0.6484, 1.0, 0.625, 1.0, 0.625, 0.75, 0.6719, 0.75, 0.6719, 1.0, 0.6484, 1.0, 0.6484, 0.75, 0.6953, 0.75, 0.6953, 1.0, 0.6719, 1.0, 0.6719, 0.75, 0.7803, 0.5343, 0.7803, 0.5343, 0.7803, 0.5343, 0.7803, 0.5343, 0.7734, 0.5205, 0.7803, 0.5343, 0.7803, 0.5343, 0.7734, 0.5205, 0.7803, 0.5343, 0.7734, 0.5205, 0.7734, 0.5205, 0.7803, 0.5343, 0.7803, 0.5343, 0.7734, 0.5205, 0.7734, 0.5205, 0.7803, 0.5343, 0.7734, 0.5205, 0.7706, 0.5017, 0.7706, 0.5017, 0.7734, 0.5205, 0.7969, 0.5205, 0.79, 0.5343, 0.79, 0.5343, 0.7969, 0.5205, 0.79, 0.4747, 0.7969, 0.4845, 0.7969, 0.4845, 0.79, 0.4747, 0.7706, 0.5017, 0.7734, 0.4845, 0.7734, 0.4845, 0.7706, 0.5017, 0.79, 0.5343, 0.7803, 0.5343, 0.7803, 0.5343, 0.79, 0.5343, 0.7969, 0.4845, 0.7997, 0.5017, 0.7997, 0.5017, 0.7969, 0.4845, 0.7734, 0.4845, 0.7803, 0.4747, 0.7803, 0.4747, 0.7734, 0.4845, 0.7734, 0.5205, 0.7734, 0.5205, 0.7734, 0.5205, 0.7734, 0.5205, 0.7997, 0.5017, 0.7969, 0.5205, 0.7969, 0.5205, 0.7997, 0.5017, 0.7969, 0.5205, 0.79, 0.5343, 0.7803, 0.5343, 0.7734, 0.5205, 0.7706, 0.5017, 0.7734, 0.4845, 0.7803, 0.4747, 0.79, 0.4747, 0.7969, 0.4845, 0.7997, 0.5017, 0.7803, 0.5343, 0.79, 0.5343, 0.7969, 0.5625, 0.7734, 0.5625, 0.7734, 0.5205, 0.7803, 0.5343, 0.7734, 0.5625, 0.7656, 0.5312, 0.7706, 0.5017, 0.7734, 0.5205, 0.7656, 0.5312, 0.7578, 0.5, 0.7734, 0.4845, 0.7706, 0.5017, 0.7578, 0.5, 0.7656, 0.4688, 0.7803, 0.4747, 0.7734, 0.4845, 0.7656, 0.4688, 0.7734, 0.4531, 0.79, 0.4747, 0.7803, 0.4747, 0.7734, 0.4531, 0.7969, 0.4531, 0.7969, 0.4845, 0.79, 0.4747, 0.7969, 0.4531, 0.8047, 0.4688, 0.7997, 0.5017, 0.7969, 0.4845, 0.8047, 0.4688, 0.8125, 0.5, 0.7969, 0.5205, 0.7997, 0.5017, 0.8125, 0.5, 0.8047, 0.5312, 0.79, 0.5343, 0.7969, 0.5205, 0.8047, 0.5312, 0.7969, 0.5625, 0.6484, 0.9375, 0.6562, 0.9062, 0.6719, 0.9062, 0.6562, 0.9531, 0.6484, 0.9375, 0.6562, 0.9062, 0.6719, 0.9062, 0.6562, 0.9531, 0.625, 0.9375, 0.6484, 0.9375, 0.6562, 0.9531, 0.625, 0.9688, 0.625, 0.9375, 0.6484, 0.9375, 0.6562, 0.9531, 0.625, 0.9688, 0.6094, 0.9375, 0.625, 0.9375, 0.625, 0.9688, 0.6016, 0.9531, 0.6094, 0.9375, 0.625, 0.9375, 0.625, 0.9688, 0.6016, 0.9531, 0.6016, 0.9062, 0.6094, 0.9375, 0.6016, 0.9531, 0.5859, 0.9062, 0.6016, 0.9062, 0.6094, 0.9375, 0.6016, 0.9531, 0.5859, 0.9062, 0.6016, 0.8594, 0.6016, 0.9062, 0.5859, 0.9062, 0.5859, 0.8594, 0.6016, 0.8594, 0.6016, 0.9062, 0.5859, 0.9062, 0.5859, 0.8594, 0.6094, 0.8281, 0.6016, 0.8594, 0.5859, 0.8594, 0.6016, 0.8125, 0.6094, 0.8281, 0.6016, 0.8594, 0.5859, 0.8594, 0.6016, 0.8125, 0.625, 0.8281, 0.6094, 0.8281, 0.6016, 0.8125, 0.625, 0.7969, 0.625, 0.8281, 0.6094, 0.8281, 0.6016, 0.8125, 0.625, 0.7969, 0.6484, 0.8281, 0.625, 0.8281, 0.625, 0.7969, 0.6562, 0.8125, 0.6484, 0.8281, 0.625, 0.8281, 0.625, 0.7969, 0.6562, 0.8125, 0.6562, 0.8594, 0.6484, 0.8281, 0.6562, 0.8125, 0.6719, 0.8594, 0.6562, 0.8594, 0.6484, 0.8281, 0.6562, 0.8125, 0.6719, 0.8594, 0.6562, 0.9062, 0.6562, 0.8594, 0.6719, 0.8594, 0.6719, 0.9062, 0.6562, 0.9062, 0.6562, 0.8594, 0.6719, 0.8594, 0.6719, 0.9062, 0.8047, 0.5312, 0.7969, 0.5625, 0.7734, 0.5625, 0.7656, 0.5312, 0.7578, 0.5, 0.7656, 0.4688, 0.7734, 0.4531, 0.7969, 0.4531, 0.8047, 0.4688, 0.8125, 0.5, 0.7188, 0.75, 0.7188, 1.0, 0.6953, 1.0, 0.6953, 0.75, 0.7344, 0.75, 0.7344, 1.0, 0.7188, 1.0, 0.7188, 0.75, 0.7803, 0.4747, 0.79, 0.4747, 0.79, 0.4747, 0.7803, 0.4747, 0.5312, 0.75, 0.5312, 1.0, 0.5156, 1.0, 0.5156, 0.75, 0.5625, 0.75, 0.5625, 1.0, 0.5312, 1.0, 0.5312, 0.75, 0.5859, 0.75, 0.5859, 1.0, 0.5625, 1.0, 0.5625, 0.75, 0.6016, 0.75, 0.6016, 1.0, 0.5859, 1.0, 0.5859, 0.75, 0.625, 0.75, 0.625, 1.0, 0.6016, 1.0, 0.6016, 0.75, 0.6484, 0.75, 0.6484, 1.0, 0.625, 1.0, 0.625, 0.75, 0.6719, 0.75, 0.6719, 1.0, 0.6484, 1.0, 0.6484, 0.75, 0.6953, 0.75, 0.6953, 1.0, 0.6719, 1.0, 0.6719, 0.75, 0.75, 1.0, 0.75, 0.75, 0.75, 0.75, 0.75, 1.0, 0.5, 0.625, 0.5234, 0.625, 0.5234, 0.625, 0.5, 0.625, 0.5, 0.625, 0.5234, 0.625, 0.5234, 0.625, 0.5, 0.625, 0.7344, 0.625, 0.7344, 0.5, 0.7344, 0.5, 0.7344, 0.625, 0.75, 1.0, 0.75, 0.75, 0.75, 0.75, 0.75, 1.0, 0.75, 0.3906, 0.7109, 0.3906, 0.7109, 0.3906, 0.75, 0.3906, 0.7266, 0.625, 0.75, 0.625, 0.75, 0.625, 0.7266, 0.625, 0.5156, 0.5, 0.5156, 0.625, 0.5156, 0.625, 0.5156, 0.5, 0.5, 0.625, 0.5234, 0.625, 0.5234, 0.625, 0.5, 0.625, 0.5156, 0.5, 0.5156, 0.625, 0.5156, 0.625, 0.5156, 0.5, 0.7266, 0.625, 0.75, 0.625, 0.75, 0.625, 0.7266, 0.625, 0.7344, 0.625, 0.7344, 0.5, 0.7344, 0.5, 0.7344, 0.625, 0.5234, 0.3906, 0.5, 0.3906, 0.5, 0.3906, 0.5234, 0.3906, 0.75, 1.0, 0.75, 0.75, 0.75, 0.75, 0.75, 1.0, 0.75, 0.3906, 0.7109, 0.3906, 0.7109, 0.3906, 0.75, 0.3906, 0.5156, 0.5, 0.5156, 0.625, 0.5156, 0.625, 0.5156, 0.5, 0.7344, 0.5, 0.75, 0.5, 0.75, 0.625, 0.7344, 0.625, 0.5, 0.5, 0.5156, 0.5, 0.5156, 0.625, 0.5, 0.625, 0.75, 1.0, 0.75, 0.75, 0.75, 0.75, 0.75, 1.0, 0.7266, 0.625, 0.75, 0.625, 0.75, 0.625, 0.7266, 0.625, 0.7344, 0.625, 0.7344, 0.5, 0.7344, 0.5, 0.7344, 0.625, 0.5234, 0.3906, 0.5, 0.3906, 0.5, 0.3906, 0.5234, 0.3906, 0.75, 1.0, 0.75, 0.75, 0.75, 0.75, 0.75, 1.0, 0.75, 0.3906, 0.7109, 0.3906, 0.7109, 0.3906, 0.75, 0.3906, 0.5078, 0.875, 0.625, 0.875, 0.625, 0.9688, 0.5078, 0.9688, 0.5078, 0.875, 0.625, 0.875, 0.625, 0.9688, 0.5078, 0.9688, 0.7109, 0.9531, 0.7109, 0.875, 0.75, 0.875, 0.75, 1.0, 0.5469, 0.7969, 0.5469, 0.875, 0.5, 0.875, 0.5, 0.75, 0.5, 0.8594, 0.75, 0.8594, 0.75, 1.0, 0.5, 1.0, 0.5, 0.8594, 0.75, 0.8594, 0.75, 1.0, 0.5, 1.0, 0.5, 0.75, 0.75, 0.75, 0.75, 0.8594, 0.5, 0.8594, 0.5, 0.75, 0.75, 0.75, 0.75, 0.8594, 0.5, 0.8594, 0.5, 0.25, 0.75, 0.25, 0.75, 0.5, 0.5, 0.5, 0.5, 0.75, 0.5, 0.5, 0.75, 0.5, 0.75, 0.75, 0.5625, 0.125, 0.5625, 0.25, 0.5, 0.25, 0.5, 0.125, 0.625, 0.0, 0.625, 0.125, 0.5625, 0.125, 0.5625, 0.0, 0.5625, 0.0, 0.5625, 0.125, 0.5, 0.125, 0.5, 0.0, 0.625, 0.125, 0.625, 0.25, 0.5625, 0.25, 0.5625, 0.125, 0.7344, 0.5781, 0.7344, 0.4219, 0.75, 0.4219, 0.75, 0.5781, 0.5, 0.125, 0.5625, 0.125, 0.5625, 0.0, 0.5, 0.0, 0.5625, 0.125, 0.5625, 0.25, 0.5, 0.25, 0.5, 0.125, 0.625, 0.0, 0.625, 0.125, 0.5625, 0.125, 0.5625, 0.0, 0.5625, 0.0, 0.5625, 0.125, 0.5, 0.125, 0.5, 0.0, 0.7344, 0.7188, 0.7344, 0.5781, 0.75, 0.5781, 0.75, 0.75, 0.5625, 0.0, 0.625, 0.0, 0.625, 0.125, 0.5625, 0.125, 0.5, 0.125, 0.5625, 0.125, 0.5625, 0.0, 0.5, 0.0, 0.75, 0.0, 0.75, 0.25, 0.6875, 0.25, 0.6875, 0.0, 0.6875, 0.0, 0.6875, 0.25, 0.625, 0.25, 0.625, 0.0, 0.75, 0.0, 0.75, 0.25, 0.6875, 0.25, 0.6875, 0.0, 0.6875, 0.0, 0.6875, 0.25, 0.625, 0.25, 0.625, 0.0, 0.7344, 0.4219, 0.7344, 0.2812, 0.75, 0.25, 0.75, 0.4219, 0.75, 0.0, 0.75, 0.25, 0.6875, 0.25, 0.6875, 0.0, 0.5391, 0.75, 0.5, 0.75, 0.5, 0.25, 0.5391, 0.25, 0.5, 0.25, 0.5859, 0.25, 0.5859, 0.75, 0.5, 0.75, 0.6641, 0.25, 0.75, 0.25, 0.75, 0.75, 0.6641, 0.75, 0.5859, 0.25, 0.6641, 0.25, 0.6641, 0.75, 0.5859, 0.75, 0.6641, 0.25, 0.75, 0.25, 0.75, 0.75, 0.6641, 0.75, 1.0, 0.0, 1.0, 0.25, 0.875, 0.25, 0.875, 0.0, 1.0, 0.0, 1.0, 0.25, 0.875, 0.25, 0.875, 0.0, 1.0, 0.0, 1.0, 0.25, 0.875, 0.25, 0.875, 0.0, 0.875, 0.0, 0.875, 0.25, 0.75, 0.25, 0.75, 0.0, 0.875, 0.25, 1.0, 0.25, 1.0, 0.375, 0.875, 0.375, 1.0, 0.0, 1.0, 0.25, 0.875, 0.25, 0.875, 0.0, 1.0, 0.0, 1.0, 0.25, 0.875, 0.25, 0.875, 0.0, 1.0, 0.0, 1.0, 0.25, 0.875, 0.25, 0.875, 0.0, 0.875, 0.0, 0.875, 0.25, 0.75, 0.25, 0.75, 0.0, 0.875, 0.25, 1.0, 0.25, 1.0, 0.375, 0.875, 0.375, 0.8125, 0.25, 0.875, 0.25, 0.875, 0.375, 0.8125, 0.375, 0.8125, 0.25, 0.875, 0.25, 0.875, 0.375, 0.8125, 0.375, 0.8125, 0.25, 0.875, 0.25, 0.875, 0.375, 0.8125, 0.375, 0.8125, 0.25, 0.875, 0.25, 0.875, 0.375, 0.8125, 0.375, 0.8125, 0.25, 0.875, 0.25, 0.875, 0.375, 0.8125, 0.375, 0.8125, 0.25, 0.875, 0.25, 0.875, 0.375, 0.8125, 0.375, 0.8125, 0.25, 0.875, 0.25, 0.875, 0.375, 0.8125, 0.375, 0.8125, 0.25, 0.875, 0.25, 0.875, 0.375, 0.8125, 0.375, 0.8125, 0.25, 0.875, 0.25, 0.875, 0.375, 0.8125, 0.375, 0.8125, 0.25, 0.875, 0.25, 0.875, 0.375, 0.8125, 0.375, 0.8125, 0.25, 0.875, 0.25, 0.875, 0.375, 0.8125, 0.375, 0.8125, 0.25, 0.875, 0.25, 0.875, 0.375, 0.8125, 0.375, 0.8125, 0.25, 0.875, 0.25, 0.875, 0.375, 0.8125, 0.375, 0.9688, 0.375, 0.9688, 0.5781, 0.9375, 0.5781, 0.9375, 0.375, 0.9375, 0.375, 0.9375, 0.5469, 0.875, 0.5469, 0.875, 0.375, 0.9688, 0.375, 0.9688, 0.5781, 0.9375, 0.5781, 0.9375, 0.375, 0.875, 0.375, 0.875, 0.5469, 0.8125, 0.5469, 0.8125, 0.375, 0.8125, 0.5469, 0.875, 0.5469, 0.875, 0.625, 0.8125, 0.625, 0.875, 0.25, 0.875, 0.375, 0.8594, 0.3438, 0.8594, 0.2812, 0.875, 0.5469, 0.9375, 0.5469, 0.9375, 0.625, 0.875, 0.625, 0.9375, 0.5469, 0.9688, 0.5469, 0.9688, 0.625, 0.9375, 0.625, 0.9375, 0.5469, 0.9688, 0.5469, 0.9688, 0.625, 0.9375, 0.625, 0.8594, 0.3438, 0.8281, 0.3438, 0.8281, 0.2812, 0.8594, 0.2812, 0.8125, 0.375, 0.8125, 0.25, 0.8281, 0.2812, 0.8281, 0.3438, 0.8125, 0.25, 0.875, 0.25, 0.8594, 0.2812, 0.8281, 0.2812, 0.875, 0.375, 0.8125, 0.375, 0.8281, 0.3438, 0.8594, 0.3438, 0.9688, 0.375, 0.9688, 0.5781, 0.9375, 0.5781, 0.9375, 0.375, 0.9375, 0.375, 0.9375, 0.5469, 0.875, 0.5469, 0.875, 0.375, 0.9688, 0.375, 0.9688, 0.5781, 0.9375, 0.5781, 0.9375, 0.375, 0.875, 0.375, 0.875, 0.5469, 0.8125, 0.5469, 0.8125, 0.375, 0.8125, 0.5469, 0.875, 0.5469, 0.875, 0.625, 0.8125, 0.625, 0.875, 0.25, 0.875, 0.375, 0.8594, 0.3438, 0.8594, 0.2812, 0.875, 0.5469, 0.9375, 0.5469, 0.9375, 0.625, 0.875, 0.625, 0.9375, 0.5469, 0.9688, 0.5469, 0.9688, 0.625, 0.9375, 0.625, 0.9375, 0.5469, 0.9688, 0.5469, 0.9688, 0.625, 0.9375, 0.625, 0.8594, 0.3438, 0.8281, 0.3438, 0.8281, 0.2812, 0.8594, 0.2812, 0.8125, 0.375, 0.8125, 0.25, 0.8281, 0.2812, 0.8281, 0.3438, 0.8125, 0.25, 0.875, 0.25, 0.8594, 0.2812, 0.8281, 0.2812, 0.875, 0.375, 0.8125, 0.375, 0.8281, 0.3438, 0.8594, 0.3438])
me_cleaning_cart_mesh.materials.append(mat_cleaning_cart)
me_cleaning_cart_mesh.materials.append(mat_cleaning_cart_leg)
me_cleaning_cart_mesh.use_remesh_preserve_volume = False
me_cleaning_cart_mesh.use_remesh_preserve_attributes = False
me_cleaning_cart_mesh.use_mirror_vertex_groups = False
me_cleaning_cart_mesh.update()

# ---- objects
ob_wet_floor = bpy.data.objects.new('wet_floor', me_wet_floor)
ob_hemi = bpy.data.objects.new('Hemi', light_hemi)
ob_camera_target = bpy.data.objects.new('camera_target', None)
ob_camera = bpy.data.objects.new('Camera', cam_camera)
ob_cleaning_cart = bpy.data.objects.new('cleaning_cart', me_cleaning_cart_mesh)

# ---- transforms, parenting, visibility, modifiers, constraints
ob_wet_floor.location = (0.0, 0.0, 0.0)
ob_wet_floor.hide_viewport = True
ob_wet_floor.hide_render = True
ob_wet_floor.lineart.crease_threshold = 0.0
_m = ob_wet_floor.modifiers.new('Mirror', 'MIRROR')
ob_hemi.location = (-10.0, -10.0, 6.0)
ob_hemi.rotation_euler = (-3.423e-08, -1.047, 5.929e-08)
ob_hemi.lineart.crease_threshold = 0.0
ob_camera_target.location = (0.2638, 1.118e-08, 0.3266)
ob_camera_target.empty_image_offset = (0.0, 0.0)
ob_camera_target.lineart.crease_threshold = 0.0
ob_camera.location = (-2.339, -2.228, 1.158)
ob_camera.rotation_euler = (1.109, 0.0, 0.8149)
ob_camera.lock_rotations_4d = False
ob_camera.empty_display_type = 'ARROWS'
ob_camera.color = (0.0, 0.0, 0.0, 0.0)
ob_camera.display_type = 'WIRE'
ob_camera.lineart.crease_threshold = 0.0
_c = ob_camera.constraints.new('TRACK_TO'); _c.name = 'AutoTrack'
_c.target = ob_camera_target
ob_cleaning_cart.location = (0.0, 0.0, 0.0)
ob_cleaning_cart.lineart.crease_threshold = 0.0
_vg = ob_cleaning_cart.vertex_groups.new(name='wheel')
_vg = ob_cleaning_cart.vertex_groups.new(name='bucket')
_vg = ob_cleaning_cart.vertex_groups.new(name='bag')
_vg = ob_cleaning_cart.vertex_groups.new(name='cart')
_vg = ob_cleaning_cart.vertex_groups.new(name='products')
_m = ob_cleaning_cart.modifiers.new('EdgeSplit', 'EDGE_SPLIT')
_m.use_edge_angle = False

# ---- collection membership
col_collection_1.objects.link(ob_wet_floor)
col_collection_1.objects.link(ob_hemi)
col_collection_1.objects.link(ob_camera_target)
col_collection_1.objects.link(ob_camera)
col_collection_1.objects.link(ob_cleaning_cart)

# ---- scene / render settings (as saved in the file)
scene.camera = ob_camera
scene.frame_start = 1; scene.frame_end = 250; scene.frame_set(1)
scene.render.engine = 'BLENDER_EEVEE_NEXT'
scene.render.dither_intensity = 0.0
scene.cycles.use_denoising = False
scene.cycles.samples = 128
scene.cycles.sampling_pattern = 'TABULATED_SOBOL'
scene.cycles.use_adaptive_sampling = False
scene.cycles.use_light_tree = False
scene.cycles.blur_glossy = 0.0
scene.cycles.sample_clamp_indirect = 0.0
scene.view_settings.view_transform = 'Standard'
bpy.context.view_layer.update()
